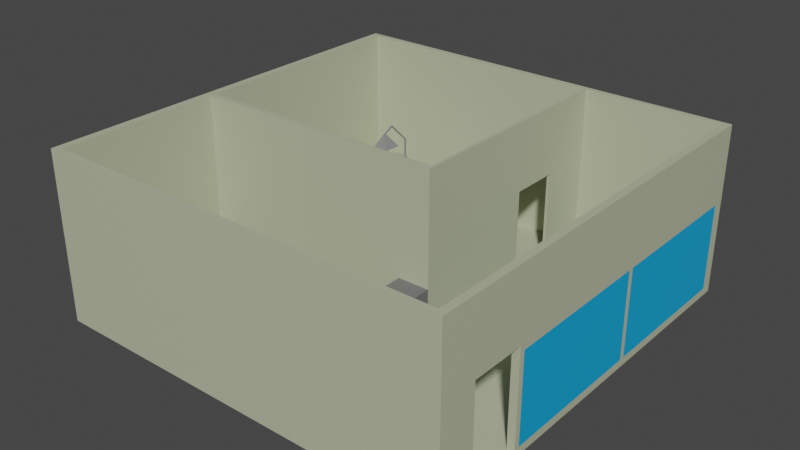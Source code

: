 # Source: Dentist.blend  (saved by Blender 2.93.21; exported with 4.5.12 LTS)
import bpy
from mathutils import Matrix  # noqa: F401  (used for matrix-valued properties, if any)

bpy.ops.wm.read_factory_settings(use_empty=True)
scene = bpy.context.scene
scene.name = 'Scene'

# ---- collections
col_collection = bpy.data.collections.new('Collection'); scene.collection.children.link(col_collection)

# ---- materials (node trees are filled in below, after node groups)
mat_material_001 = bpy.data.materials.new('Material.001')
mat_material_001.use_transparent_shadow = False
mat_material_002 = bpy.data.materials.new('Material.002')
mat_material_002.use_transparent_shadow = False
mat_material_006 = bpy.data.materials.new('Material.006')
mat_material_006.use_transparent_shadow = False
mat_material_004 = bpy.data.materials.new('Material.004')
mat_material_004.use_transparent_shadow = False
mat_material_003 = bpy.data.materials.new('Material.003')
mat_material_003.use_transparent_shadow = False
mat_material_005 = bpy.data.materials.new('Material.005')
mat_material_005.use_transparent_shadow = False

# ---- material node trees
mat_material_001.use_nodes = True; mat_material_001.node_tree.nodes.clear()
_N = mat_material_001.node_tree.nodes; _L = mat_material_001.node_tree.links
n0 = _N.new('ShaderNodeBsdfPrincipled'); n0.name = 'Principled BSDF'; n0.location = (10, 300)
n0.distribution = 'GGX'
n0.subsurface_method = 'BURLEY'
n0.inputs[0].default_value = (0.4877, 0.5173, 0.3549, 1.0)
n0.inputs[3].default_value = 1.45
n0.inputs[27].default_value = (0.0, 0.0, 0.0, 1.0)
n0.inputs[28].default_value = 1.0
n1 = _N.new('ShaderNodeOutputMaterial'); n1.name = 'Material Output'; n1.location = (300, 300)
_L.new(n0.outputs[0], n1.inputs[0])
n1.is_active_output = True
mat_material_002.use_nodes = True; mat_material_002.node_tree.nodes.clear()
_N = mat_material_002.node_tree.nodes; _L = mat_material_002.node_tree.links
n0 = _N.new('ShaderNodeBsdfPrincipled'); n0.name = 'Principled BSDF'; n0.location = (10, 300)
n0.distribution = 'GGX'
n0.subsurface_method = 'BURLEY'
n0.inputs[0].default_value = (0.1679, 0.1679, 0.1679, 1.0)
n0.inputs[3].default_value = 1.45
n0.inputs[27].default_value = (0.0, 0.0, 0.0, 1.0)
n0.inputs[28].default_value = 1.0
n1 = _N.new('ShaderNodeOutputMaterial'); n1.name = 'Material Output'; n1.location = (300, 300)
_L.new(n0.outputs[0], n1.inputs[0])
n1.is_active_output = True
mat_material_006.use_nodes = True; mat_material_006.node_tree.nodes.clear()
_N = mat_material_006.node_tree.nodes; _L = mat_material_006.node_tree.links
n0 = _N.new('ShaderNodeBsdfPrincipled'); n0.name = 'Principled BSDF'; n0.location = (10, 300)
n0.distribution = 'GGX'
n0.subsurface_method = 'BURLEY'
n0.inputs[0].default_value = (0.003611, 0.3936, 0.8, 1.0)
n0.inputs[3].default_value = 1.45
n0.inputs[27].default_value = (0.0, 0.0, 0.0, 1.0)
n0.inputs[28].default_value = 1.0
n1 = _N.new('ShaderNodeOutputMaterial'); n1.name = 'Material Output'; n1.location = (300, 300)
_L.new(n0.outputs[0], n1.inputs[0])
n1.is_active_output = True
mat_material_004.use_nodes = True; mat_material_004.node_tree.nodes.clear()
_N = mat_material_004.node_tree.nodes; _L = mat_material_004.node_tree.links
n0 = _N.new('ShaderNodeBsdfPrincipled'); n0.name = 'Principled BSDF'; n0.location = (10, 300)
n0.distribution = 'GGX'
n0.subsurface_method = 'BURLEY'
n0.inputs[0].default_value = (1.0, 1.0, 1.0, 1.0)
n0.inputs[3].default_value = 1.45
n0.inputs[27].default_value = (0.0, 0.0, 0.0, 1.0)
n0.inputs[28].default_value = 1.0
n1 = _N.new('ShaderNodeOutputMaterial'); n1.name = 'Material Output'; n1.location = (300, 300)
_L.new(n0.outputs[0], n1.inputs[0])
n1.is_active_output = True
mat_material_003.use_nodes = True; mat_material_003.node_tree.nodes.clear()
_N = mat_material_003.node_tree.nodes; _L = mat_material_003.node_tree.links
n0 = _N.new('ShaderNodeBsdfPrincipled'); n0.name = 'Principled BSDF'; n0.location = (10, 300)
n0.distribution = 'GGX'
n0.subsurface_method = 'BURLEY'
n0.inputs[0].default_value = (0.233, 0.233, 0.233, 1.0)
n0.inputs[3].default_value = 1.45
n0.inputs[27].default_value = (0.0, 0.0, 0.0, 1.0)
n0.inputs[28].default_value = 1.0
n1 = _N.new('ShaderNodeOutputMaterial'); n1.name = 'Material Output'; n1.location = (300, 300)
_L.new(n0.outputs[0], n1.inputs[0])
n1.is_active_output = True
mat_material_005.use_nodes = True; mat_material_005.node_tree.nodes.clear()
_N = mat_material_005.node_tree.nodes; _L = mat_material_005.node_tree.links
n0 = _N.new('ShaderNodeBsdfPrincipled'); n0.name = 'Principled BSDF'; n0.location = (10, 300)
n0.distribution = 'GGX'
n0.subsurface_method = 'BURLEY'
n0.inputs[0].default_value = (0.2019, 0.2019, 0.2019, 1.0)
n0.inputs[3].default_value = 1.45
n0.inputs[27].default_value = (0.0, 0.0, 0.0, 1.0)
n0.inputs[28].default_value = 1.0
n1 = _N.new('ShaderNodeOutputMaterial'); n1.name = 'Material Output'; n1.location = (300, 300)
_L.new(n0.outputs[0], n1.inputs[0])
n1.is_active_output = True

# ---- world
world_world = bpy.data.worlds.new('World'); scene.world = world_world
world_world.use_nodes = True; world_world.node_tree.nodes.clear()
_N = world_world.node_tree.nodes; _L = world_world.node_tree.links
n0 = _N.new('ShaderNodeOutputWorld'); n0.name = 'World Output'; n0.location = (300, 300)
n1 = _N.new('ShaderNodeBackground'); n1.name = 'Background'; n1.location = (10, 300)
n1.inputs[0].default_value = (0.05088, 0.05088, 0.05088, 1.0)
_L.new(n1.outputs[0], n0.inputs[0])
n0.is_active_output = True
world_world.color = (0.05088, 0.05088, 0.05088)
world_world.use_sun_shadow = False
world_world.sun_shadow_jitter_overblur = 0.0

# ---- meshes
me_cube_001 = bpy.data.meshes.new('Cube.001')
me_cube_001.from_pydata([(-5.01, -5.01, 0.3917), (-5.01, -5.01, 0.4811), (-5.01, 5.01, 0.3917), (-5.01, 5.01, 0.4811), (5.01, -5.01, 0.3917), (5.01, -5.01, 0.4811), (5.01, 5.01, 0.3917), (5.01, 5.01, 0.4811), (-4.833, 5.01, 0.3917), (4.833, 5.01, 0.3917), (4.833, 5.01, 0.4811), (-4.833, 5.01, 0.4811), (4.833, -5.01, 0.3917), (-4.833, -5.01, 0.3917), (-4.833, -5.01, 0.4811), (4.833, -5.01, 0.4811), (5.01, 4.875, 0.4811), (5.01, -4.875, 0.4811), (5.01, 4.875, 0.3917), (5.01, -4.875, 0.3917), (-5.01, 4.875, 0.4811), (-5.01, -4.875, 0.4811), (-5.01, -4.875, 0.3917), (-5.01, 4.875, 0.3917), (-4.833, -4.875, 0.4811), (-4.833, 4.875, 0.4811), (4.833, -4.875, 0.4811), (4.833, 4.875, 0.4811), (4.833, -4.875, 0.3917), (4.833, 4.875, 0.3917), (-4.833, -4.875, 0.3917), (-4.833, 4.875, 0.3917), (4.833, 5.01, 4.481), (-4.833, 5.01, 4.481), (-4.833, -5.01, 4.481), (4.833, -5.01, 4.481), (-5.01, 5.01, 4.481), (5.01, 5.01, 4.481), (5.01, -5.01, 4.481), (-5.01, -5.01, 4.481), (-5.01, 4.875, 4.481), (-5.01, -4.875, 4.481), (-4.833, -4.875, 4.481), (-4.833, 4.875, 4.481), (4.833, -4.875, 4.481), (4.833, 4.875, 4.481), (5.01, 4.875, 4.481), (5.01, -4.875, 4.481), (-5.01, 4.875, 2.816), (5.01, -5.01, 2.816), (5.01, -4.875, 2.816), (5.01, 4.875, 2.816), (-5.01, 5.01, 2.816), (5.01, 5.01, 2.816), (4.833, 5.01, 2.816), (-5.01, -5.01, 2.816), (-5.01, -4.875, 2.816), (4.833, -5.01, 2.816), (-4.833, 5.01, 2.816), (-4.833, -5.01, 2.816), (-4.833, -4.086, 2.816), (-4.833, -2.779, 2.816), (4.833, -2.779, 2.816), (4.833, -4.086, 2.816), (-4.833, -4.875, 2.816), (4.833, -4.875, 2.816), (4.833, 4.875, 2.816), (-4.833, 4.875, 2.816), (-5.01, -2.779, 0.4811), (-5.01, -4.086, 0.4811), (-4.833, -2.779, 0.4811), (-4.833, -4.086, 0.4811), (5.01, -4.086, 0.3917), (5.01, -2.779, 0.3917), (4.833, -2.779, 0.3917), (4.833, -4.086, 0.3917), (4.833, -4.086, 0.4811), (4.833, -2.779, 0.4811), (-4.833, -2.779, 0.3917), (-4.833, -4.086, 0.3917), (-5.01, -2.779, 0.3917), (-5.01, -4.086, 0.3917), (5.01, -4.086, 0.4811), (5.01, -2.779, 0.4811), (-5.01, -4.086, 4.481), (-5.01, -2.779, 4.481), (-4.833, -4.086, 4.481), (-4.833, -2.779, 4.481), (4.833, -2.779, 4.481), (4.833, -4.086, 4.481), (5.01, -4.086, 4.481), (5.01, -2.779, 4.481), (-5.01, -4.086, 2.816), (-5.01, -2.779, 2.816), (5.01, -2.779, 2.816), (5.01, -4.086, 2.816), (5.01, -5.01, 0.5768), (5.01, -4.875, 0.5768), (4.833, 4.875, 0.5768), (4.833, -4.875, 0.5768), (-4.833, -2.779, 0.5768), (-5.01, 5.01, 0.5768), (-5.01, -4.875, 0.5768), (4.833, -5.01, 0.5768), (-5.01, 4.875, 0.5768), (5.01, 4.875, 0.5768), (5.01, 5.01, 0.5768), (4.833, 5.01, 0.5768), (-5.01, -5.01, 0.5768), (-4.833, 5.01, 0.5768), (-4.833, -5.01, 0.5768), (-4.833, -4.875, 0.5768), (-4.833, 4.875, 0.5768), (4.833, -4.086, 0.5768), (5.01, -2.779, 0.5768), (5.01, -4.086, 0.5768), (-5.01, -4.086, 0.5768), (-5.01, -2.779, 0.5768), (4.833, -2.779, 0.5768), (-4.833, -4.086, 0.5768), (-4.833, -2.779, 2.674), (-5.01, 4.875, 2.674), (5.01, 4.875, 2.674), (5.01, 5.01, 2.674), (4.833, 5.01, 2.674), (-5.01, -5.01, 2.674), (-4.833, 5.01, 2.674), (-4.833, -5.01, 2.674), (-4.833, -4.875, 2.674), (-4.833, 4.875, 2.674), (4.833, -4.086, 2.674), (5.01, -2.779, 2.674), (-5.01, -4.086, 2.674), (5.01, -5.01, 2.674), (5.01, -4.875, 2.674), (4.833, 4.875, 2.674), (4.833, -4.875, 2.674), (-5.01, 5.01, 2.674), (-5.01, -4.875, 2.674), (4.833, -5.01, 2.674), (5.01, -4.086, 2.674), (-5.01, -2.779, 2.674), (4.833, -2.779, 2.674), (-4.833, -4.086, 2.674), (5.01, -2.653, 2.816), (5.01, -2.653, 2.674), (5.01, -2.653, 4.481), (4.833, -2.653, 0.3917), (5.01, -2.653, 0.5768), (5.01, -2.653, 0.3917), (5.01, -2.653, 0.4811), (4.833, -2.653, 0.5768), (-4.833, -2.653, 0.5768), (4.833, -2.653, 0.4811), (-4.833, -2.653, 0.4811), (-5.01, -2.653, 2.674), (-5.01, -2.653, 4.481), (-5.01, -2.653, 2.816), (-4.833, -2.653, 0.3917), (-5.01, -2.653, 0.3917), (-5.01, -2.653, 0.5768), (-5.01, -2.653, 0.4811), (4.833, -2.653, 2.674), (4.833, -2.653, 4.481), (4.833, -2.653, 2.816), (-4.833, -2.653, 2.674), (-4.833, -2.653, 4.481), (-4.833, -2.653, 2.816), (-4.833, 1.111, 2.816), (-4.833, 0.9858, 2.816), (4.833, 0.9858, 2.816), (4.833, 1.111, 2.816), (-5.01, 1.111, 0.4811), (-5.01, 0.9858, 0.4811), (-5.01, 1.111, 0.3917), (-5.01, 0.9858, 0.3917), (-5.01, 0.9858, 2.816), (-5.01, 1.111, 2.816), (-4.833, 0.9858, 0.4811), (-4.833, 1.111, 0.4811), (4.833, 1.111, 0.4811), (4.833, 0.9858, 0.4811), (-4.833, 1.111, 4.481), (-4.833, 0.9858, 4.481), (5.01, 0.9858, 0.4811), (5.01, 1.111, 0.4811), (5.01, 0.9858, 0.3917), (5.01, 1.111, 0.3917), (4.833, 0.9858, 0.3917), (4.833, 1.111, 0.3917), (-4.833, 0.9858, 0.3917), (-4.833, 1.111, 0.3917), (4.833, 0.9858, 4.481), (4.833, 1.111, 4.481), (5.01, 0.9858, 2.816), (5.01, 1.111, 2.816), (-5.01, 0.9858, 4.481), (-5.01, 1.111, 4.481), (5.01, 1.111, 4.481), (5.01, 0.9858, 4.481), (4.833, 1.111, 0.5768), (4.833, 0.9858, 0.5768), (-4.833, 0.9858, 0.5768), (-4.833, 1.111, 0.5768), (-5.01, 1.111, 0.5768), (-5.01, 0.9858, 0.5768), (5.01, 0.9858, 0.5768), (5.01, 1.111, 0.5768), (4.833, 0.9858, 2.674), (4.833, 1.111, 2.674), (-4.833, 1.111, 2.674), (-4.833, 0.9858, 2.674), (-5.01, 0.9858, 2.674), (-5.01, 1.111, 2.674), (5.01, 1.111, 2.674), (5.01, 0.9858, 2.674), (-4.833, 4.726, 2.816), (-4.833, 4.726, 4.481), (-4.833, 4.726, 2.674), (4.833, 4.726, 2.816), (4.833, 4.726, 4.481), (4.833, 4.726, 2.674), (-5.01, 4.726, 0.4811), (-5.01, 4.726, 0.3917), (-5.01, 4.726, 0.5768), (-4.833, 4.726, 0.3917), (-5.01, 4.726, 2.816), (-5.01, 4.726, 4.481), (-5.01, 4.726, 2.674), (-4.833, 4.726, 0.4811), (-4.833, 4.726, 0.5768), (4.833, 4.726, 0.4811), (4.833, 4.726, 0.5768), (5.01, 4.726, 0.4811), (5.01, 4.726, 0.5768), (5.01, 4.726, 0.3917), (4.833, 4.726, 0.3917), (5.01, 4.726, 4.481), (5.01, 4.726, 2.816), (5.01, 4.726, 2.674), (1.503, 2.31, 2.816), (1.503, 3.527, 2.816), (1.434, -0.9072, 4.481), (1.434, -0.7601, 4.481), (1.503, -0.7601, 4.481), (1.503, -0.9072, 4.481), (-4.833, -0.7601, 4.481), (-4.833, -0.9072, 4.481), (1.434, 4.875, 4.481), (1.503, 4.875, 4.481), (1.503, 0.9858, 4.481), (1.434, 0.9858, 4.481), (1.434, 4.726, 4.481), (1.503, 4.726, 4.481), (1.503, 1.111, 4.481), (1.434, 1.111, 4.481), (1.503, 5.01, 0.4811), (1.434, 5.01, 0.4811), (1.434, -5.01, 0.4811), (1.503, -5.01, 0.4811), (1.503, 5.01, 0.3917), (1.434, 5.01, 0.3917), (1.434, -5.01, 0.3917), (1.503, -5.01, 0.3917), (1.503, -4.875, 0.4811), (1.434, -4.875, 0.4811), (1.503, 4.875, 0.4811), (1.434, 4.875, 0.4811), (1.503, -4.875, 0.3917), (1.434, -4.875, 0.3917), (1.434, 4.875, 0.3917), (1.503, 4.875, 0.3917), (1.434, 5.01, 4.481), (1.503, 5.01, 4.481), (1.503, -5.01, 4.481), (1.434, -5.01, 4.481), (1.503, 4.875, 2.816), (1.434, 4.875, 2.816), (1.503, -4.875, 4.481), (1.434, -4.875, 4.481), (1.434, 4.875, 4.481), (1.503, 4.875, 4.481), (1.503, -5.01, 2.816), (1.434, -5.01, 2.816), (1.434, 5.01, 2.816), (1.503, 5.01, 2.816), (1.434, -4.875, 2.816), (1.503, -4.875, 2.816), (1.503, -2.779, 0.3917), (1.434, -2.779, 0.3917), (1.503, -4.086, 0.3917), (1.434, -4.086, 0.3917), (1.434, -2.779, 0.4811), (1.503, -2.779, 0.4811), (1.434, -4.086, 0.4811), (1.503, -4.086, 0.4811), (1.503, -2.653, 0.4811), (1.434, -2.653, 0.4811), (1.434, 4.875, 0.5768), (1.503, 4.875, 0.5768), (1.503, -4.875, 0.5768), (1.434, -4.875, 0.5768), (1.503, 5.01, 0.5768), (1.434, 5.01, 0.5768), (1.434, -5.01, 0.5768), (1.503, -5.01, 0.5768), (1.503, 4.875, 2.674), (1.434, 4.875, 2.674), (1.434, -4.875, 2.674), (1.503, -4.875, 2.674), (1.434, 5.01, 2.674), (1.503, 5.01, 2.674), (1.503, -5.01, 2.674), (1.434, -5.01, 2.674), (1.434, -2.653, 0.3917), (1.503, -2.653, 0.3917), (1.434, 1.111, 0.4811), (1.503, 1.111, 0.4811), (1.434, 0.9858, 0.4811), (1.503, 0.9858, 0.4811), (1.503, 1.111, 0.3917), (1.434, 1.111, 0.3917), (1.503, 0.9858, 0.3917), (1.434, 0.9858, 0.3917), (1.434, 4.726, 0.3917), (1.503, 4.726, 0.3917), (1.503, 4.726, 0.4811), (1.434, 4.726, 0.4811), (1.503, -0.7601, 0.3917), (1.503, -0.9072, 0.3917), (1.434, -0.9072, 0.3917), (1.434, -0.7601, 0.3917), (1.434, -0.7601, 0.4811), (1.434, -0.9072, 0.4811), (1.503, -0.9072, 0.4811), (1.503, -0.7601, 0.4811), (5.01, -0.9072, 2.674), (5.01, -0.7601, 2.674), (5.01, -0.9072, 4.481), (5.01, -0.7601, 4.481), (4.833, -0.9072, 0.3917), (4.833, -0.7601, 0.3917), (5.01, -0.7601, 0.3917), (5.01, -0.9072, 0.3917), (4.833, -0.9072, 0.5768), (4.833, -0.7601, 0.5768), (4.833, -0.7601, 0.4811), (4.833, -0.9072, 0.4811), (-5.01, -0.9072, 4.481), (-5.01, -0.7601, 4.481), (-5.01, -0.9072, 0.5768), (-5.01, -0.7601, 0.5768), (4.833, -0.7601, 4.481), (4.833, -0.9072, 4.481), (-4.833, -0.7601, 2.674), (-4.833, -0.9072, 2.674), (-4.833, -0.9072, 2.816), (-4.833, -0.7601, 2.816), (5.01, -0.9072, 0.4811), (5.01, -0.7601, 0.4811), (-5.01, -0.9072, 0.3917), (-5.01, -0.7601, 0.3917), (-5.01, -0.7601, 0.4811), (-5.01, -0.9072, 0.4811), (-4.833, -0.7601, 0.3917), (-4.833, -0.9072, 0.3917), (-5.01, -0.9072, 2.674), (-5.01, -0.7601, 2.674), (-4.833, -0.7601, 0.5768), (-4.833, -0.9072, 0.5768), (-4.833, -0.7601, 4.481), (-4.833, -0.9072, 4.481), (4.833, -0.9072, 2.816), (4.833, -0.7601, 2.816), (4.833, -0.7601, 2.674), (4.833, -0.9072, 2.674), (-5.01, -0.9072, 2.816), (-5.01, -0.7601, 2.816), (-4.833, -0.9072, 0.4811), (-4.833, -0.7601, 0.4811), (5.01, -0.7601, 0.5768), (5.01, -0.9072, 0.5768), (5.01, -0.7601, 2.816), (5.01, -0.9072, 2.816), (1.434, 3.527, 2.816), (1.434, 2.31, 2.816), (1.503, 0.9858, 2.816), (1.503, -0.7601, 2.816), (-4.833, -0.7601, 2.816), (1.434, -0.7601, 2.816), (1.503, 4.726, 2.816), (1.503, -0.9072, 2.816), (1.434, 1.111, 2.816), (1.434, -0.9072, 2.816), (1.434, 4.726, 2.816), (1.434, 4.875, 2.816), (1.503, 4.875, 2.816), (-4.833, -0.9072, 2.816), (1.503, 1.111, 2.816), (1.434, 0.9858, 2.816), (5.01, 3.527, 4.481), (5.01, 2.31, 4.481), (5.01, 3.527, 0.4811), (5.01, 2.31, 0.4811), (-4.833, 3.527, 2.674), (-4.833, 2.31, 2.674), (-4.833, 2.31, 0.4811), (-4.833, 3.527, 0.4811), (5.01, 3.527, 2.816), (5.01, 2.31, 2.816), (1.434, 2.31, 4.481), (1.434, 3.527, 4.481), (1.503, 3.527, 4.481), (1.503, 2.31, 4.481), (-4.833, 2.31, 2.816), (-4.833, 3.527, 2.816), (4.833, 2.31, 4.481), (4.833, 3.527, 4.481), (-5.01, 2.31, 0.5768), (-5.01, 3.527, 0.5768), (-5.01, 3.527, 4.481), (-5.01, 2.31, 4.481), (4.833, 2.31, 0.4811), (4.833, 3.527, 0.4811), (5.01, 2.31, 0.3917), (5.01, 3.527, 0.3917), (5.01, 2.31, 2.674), (5.01, 3.527, 2.674), (4.833, 3.527, 0.3917), (4.833, 2.31, 0.3917), (4.833, 3.527, 0.5768), (4.833, 2.31, 0.5768), (-5.01, 2.31, 0.4811), (-5.01, 3.527, 0.4811), (-4.833, 2.31, 4.481), (-4.833, 3.527, 4.481), (4.833, 2.31, 2.816), (4.833, 3.527, 2.816), (4.833, 3.527, 2.674), (4.833, 2.31, 2.674), (-5.01, 2.31, 0.3917), (-5.01, 3.527, 0.3917), (-4.833, 2.31, 0.3917), (-4.833, 3.527, 0.3917), (-5.01, 2.31, 2.816), (-5.01, 3.527, 2.816), (-5.01, 3.527, 2.674), (-5.01, 2.31, 2.674), (-4.833, 2.31, 0.5768), (-4.833, 3.527, 0.5768), (5.01, 2.31, 0.5768), (5.01, 3.527, 0.5768), (1.503, 2.31, 0.4811), (1.503, 3.527, 0.4811), (1.434, 3.527, 0.4811), (1.434, 2.31, 0.4811), (1.434, 3.527, 0.3917), (1.434, 2.31, 0.3917), (1.503, 3.527, 0.3917), (1.503, 2.31, 0.3917), (1.434, -2.779, 1.767), (1.503, -2.779, 1.767), (1.503, -2.653, 1.767), (1.434, -2.653, 1.767), (1.503, -4.875, 1.767), (1.434, -4.875, 1.767), (1.434, -4.086, 1.767), (1.503, -4.086, 1.767), (1.434, -0.9072, 1.767), (1.503, -0.9072, 1.767), (1.503, -4.086, 1.587), (1.434, -2.653, 1.587), (1.434, -2.779, 1.587), (1.503, -4.875, 1.587), (1.503, -2.779, 1.587), (1.434, -4.875, 1.587), (1.434, -4.086, 1.587), (1.503, -2.653, 1.587), (1.503, -0.9072, 1.587), (1.434, -0.9072, 1.587), (0.7293, -2.779, 1.587), (0.7293, -2.779, 1.767), (0.7293, -2.653, 1.767), (0.7293, -4.086, 1.767), (0.7293, -4.875, 1.767), (0.7293, -0.9072, 1.767), (0.7293, -2.653, 1.587), (0.7293, -4.875, 1.587), (0.7293, -4.086, 1.587), (0.7293, -0.9072, 1.587)], [], [(22, 30, 13, 0), (9, 6, 18, 29), (51, 53, 37, 46), (28, 12, 263, 268), (2, 8, 31, 23), (4, 5, 15, 12), (0, 1, 21, 22), (9, 10, 7, 6), (13, 14, 1, 0), (52, 48, 40, 36), (269, 262, 13, 30), (9, 29, 271, 260), (259, 15, 103, 305), (2, 3, 11, 8), (49, 50, 47, 38), (28, 19, 4, 12), (306, 135, 66, 276), (265, 24, 111, 301), (6, 7, 16, 18), (23, 20, 3, 2), (231, 423, 430, 232), (214, 426, 409, 195), (64, 60, 86, 42), (28, 268, 290, 75), (30, 22, 81, 79), (17, 19, 72, 82), (127, 313, 283, 59), (317, 180, 422, 452), (19, 17, 5, 4), (37, 32, 45, 46), (33, 36, 40, 43), (59, 283, 275, 34), (42, 41, 39, 34), (282, 57, 35, 274), (47, 44, 35, 38), (342, 341, 188, 186), (44, 47, 90, 89), (53, 54, 32, 37), (56, 55, 39, 41), (57, 49, 38, 35), (273, 281, 45, 32), (55, 59, 34, 39), (42, 34, 275, 279), (181, 346, 345, 201), (58, 52, 36, 33), (126, 137, 52, 58), (173, 175, 361, 362), (124, 311, 285, 54), (125, 127, 59, 55), (136, 309, 287, 65), (139, 133, 49, 57), (138, 125, 55, 56), (123, 124, 54, 53), (41, 42, 86, 84), (133, 134, 50, 49), (137, 121, 48, 52), (122, 123, 53, 51), (432, 440, 174, 172), (69, 81, 22, 21), (92, 56, 41, 84), (50, 95, 90, 47), (155, 141, 93, 157), (112, 298, 307, 129), (149, 147, 340, 343), (134, 140, 95, 50), (162, 142, 62, 164), (19, 28, 75, 72), (235, 236, 29, 18), (63, 65, 44, 89), (218, 129, 67, 216), (144, 383, 338, 146), (120, 61, 60, 143), (132, 92, 93, 141), (92, 84, 85, 93), (91, 88, 89, 90), (87, 85, 84, 86), (81, 69, 68, 80), (73, 83, 82, 72), (80, 78, 79, 81), (289, 78, 158, 314), (293, 77, 153, 296), (74, 73, 72, 75), (63, 89, 88, 62), (61, 87, 86, 60), (94, 91, 90, 95), (132, 138, 56, 92), (222, 433, 419, 224), (130, 136, 65, 63), (222, 223, 441, 433), (74, 288, 315, 147), (128, 143, 60, 64), (65, 287, 278, 44), (131, 94, 62, 142), (83, 77, 76, 82), (130, 63, 95, 140), (63, 62, 94, 95), (76, 113, 115, 82), (83, 114, 118, 77), (326, 231, 27, 266), (24, 71, 119, 111), (25, 267, 298, 112), (173, 362, 351, 205), (76, 26, 99, 113), (375, 162, 164, 372), (69, 21, 102, 116), (69, 116, 117, 68), (70, 100, 119, 71), (17, 82, 115, 97), (224, 419, 446, 228), (158, 159, 360, 365), (16, 7, 106, 105), (3, 20, 104, 101), (5, 17, 97, 96), (7, 10, 107, 106), (21, 1, 108, 102), (15, 5, 96, 103), (10, 9, 260, 256), (1, 14, 110, 108), (14, 13, 262, 258), (11, 3, 101, 109), (113, 130, 140, 115), (114, 131, 142, 118), (99, 300, 309, 136), (111, 119, 143, 128), (107, 302, 311, 124), (354, 211, 169, 357), (113, 99, 136, 130), (432, 172, 204, 418), (116, 102, 138, 132), (116, 132, 141, 117), (100, 120, 143, 119), (97, 115, 140, 134), (148, 381, 336, 145), (61, 167, 166, 87), (105, 106, 123, 122), (101, 104, 121, 137), (96, 97, 134, 133), (106, 107, 124, 123), (102, 108, 125, 138), (103, 96, 133, 139), (110, 304, 313, 127), (108, 110, 127, 125), (314, 330, 329, 315), (109, 101, 137, 126), (234, 105, 122, 239), (160, 117, 141, 155), (230, 112, 129, 218), (151, 118, 142, 162), (233, 235, 18, 16), (161, 159, 80, 68), (269, 30, 79, 291), (153, 77, 118, 151), (164, 62, 88, 163), (216, 67, 43, 217), (239, 122, 51, 238), (357, 169, 183, 370), (233, 16, 105, 234), (191, 174, 440, 442), (33, 43, 280, 272), (157, 93, 85, 156), (228, 446, 445, 226), (238, 51, 46, 237), (161, 68, 117, 160), (227, 217, 43, 40), (380, 206, 215, 337), (229, 25, 112, 230), (220, 237, 46, 45), (225, 223, 23, 31), (207, 214, 215, 206), (205, 212, 213, 204), (203, 210, 211, 202), (201, 208, 209, 200), (185, 207, 206, 184), (173, 205, 204, 172), (179, 203, 202, 178), (181, 201, 200, 180), (208, 170, 171, 209), (210, 168, 169, 211), (195, 198, 199, 194), (168, 182, 183, 169), (187, 185, 184, 186), (170, 192, 193, 171), (189, 187, 186, 188), (212, 176, 177, 213), (176, 196, 197, 177), (214, 195, 194, 215), (175, 173, 172, 174), (182, 197, 196, 183), (198, 193, 192, 199), (422, 180, 200, 431), (447, 213, 177, 444), (174, 191, 190, 175), (167, 356, 371, 166), (131, 145, 144, 94), (205, 351, 367, 212), (156, 166, 371, 348), (120, 165, 167, 61), (170, 373, 352, 192), (176, 377, 349, 196), (364, 361, 175, 190), (201, 345, 374, 208), (363, 161, 160, 350), (114, 148, 145, 131), (100, 152, 165, 120), (83, 150, 148, 114), (70, 154, 152, 100), (85, 87, 166, 156), (94, 144, 146, 91), (208, 374, 373, 170), (73, 74, 147, 149), (154, 297, 333, 378), (154, 378, 369, 152), (78, 80, 159, 158), (83, 73, 149, 150), (88, 91, 146, 163), (70, 292, 297, 154), (321, 191, 442, 457), (195, 409, 401, 198), (179, 406, 448, 203), (197, 182, 434, 421), (193, 198, 401, 416), (121, 228, 226, 48), (314, 158, 365, 330), (135, 221, 219, 66), (185, 187, 424, 403), (254, 413, 410, 255), (168, 414, 434, 182), (189, 320, 459, 429), (185, 403, 450, 207), (404, 218, 216, 415), (207, 450, 426, 214), (104, 224, 228, 121), (20, 222, 224, 104), (20, 23, 223, 222), (66, 219, 220, 45), (210, 405, 414, 168), (187, 189, 429, 424), (98, 232, 221, 135), (27, 231, 232, 98), (48, 226, 227, 40), (180, 317, 319, 181), (191, 321, 323, 190), (78, 289, 291, 79), (77, 293, 295, 76), (320, 189, 188, 322), (316, 179, 178, 318), (324, 225, 31, 270), (266, 27, 98, 299), (305, 103, 139, 312), (303, 109, 126, 310), (301, 111, 128, 308), (299, 98, 135, 306), (259, 263, 12, 15), (257, 261, 8, 11), (24, 265, 294, 71), (229, 327, 267, 25), (276, 66, 45, 281), (308, 128, 64, 286), (292, 70, 71, 294), (288, 74, 75, 290), (145, 336, 383, 144), (310, 126, 58, 284), (312, 139, 57, 282), (67, 277, 280, 43), (284, 58, 33, 272), (54, 285, 273, 32), (278, 274, 35, 44), (286, 64, 42, 279), (236, 325, 271, 29), (475, 473, 464, 465), (264, 26, 76, 295), (129, 307, 277, 67), (10, 256, 302, 107), (14, 258, 304, 110), (261, 270, 31, 8), (26, 264, 300, 99), (391, 387, 244, 245), (289, 314, 315, 288), (470, 474, 461, 467), (320, 322, 323, 321), (397, 393, 242, 247), (324, 270, 271, 325), (399, 389, 243, 251), (305, 312, 313, 304), (303, 310, 311, 302), (301, 308, 309, 300), (299, 306, 307, 298), (259, 305, 304, 258), (257, 303, 302, 256), (265, 301, 300, 264), (266, 299, 298, 267), (306, 276, 277, 307), (308, 286, 287, 309), (473, 470, 467, 464), (288, 290, 291, 289), (379, 332, 318, 178), (310, 284, 285, 311), (312, 282, 283, 313), (282, 274, 275, 283), (284, 272, 273, 285), (281, 273, 272, 280), (274, 278, 279, 275), (286, 279, 278, 287), (269, 291, 290, 268), (147, 315, 329, 340), (463, 468, 485, 482), (276, 281, 280, 277), (261, 257, 256, 260), (263, 259, 258, 262), (270, 261, 260, 271), (262, 269, 268, 263), (257, 11, 109, 303), (398, 240, 413, 254), (331, 364, 190, 323), (335, 346, 181, 319), (366, 155, 157, 376), (296, 153, 347, 334), (394, 384, 411, 252), (372, 164, 163, 353), (347, 153, 151, 344), (212, 367, 377, 176), (344, 151, 162, 375), (152, 369, 355, 165), (376, 157, 156, 348), (350, 160, 155, 366), (150, 358, 381, 148), (337, 215, 194, 382), (368, 202, 211, 354), (341, 328, 322, 188), (163, 146, 338, 353), (165, 355, 356, 167), (359, 184, 206, 380), (379, 178, 202, 368), (349, 370, 183, 196), (352, 339, 199, 192), (150, 149, 343, 358), (363, 360, 159, 161), (359, 342, 186, 184), (382, 194, 199, 339), (361, 364, 365, 360), (379, 368, 369, 378), (368, 354, 355, 369), (337, 382, 383, 336), (363, 350, 351, 362), (347, 344, 345, 346), (350, 366, 367, 351), (366, 376, 377, 367), (389, 388, 246, 243), (339, 352, 353, 338), (341, 342, 343, 340), (359, 380, 381, 358), (380, 337, 336, 381), (357, 370, 371, 356), (376, 348, 349, 377), (360, 363, 362, 361), (375, 372, 373, 374), (346, 335, 334, 347), (331, 328, 329, 330), (382, 339, 338, 383), (328, 341, 340, 329), (364, 331, 330, 365), (387, 386, 250, 244), (344, 375, 374, 345), (342, 359, 358, 343), (354, 357, 356, 355), (370, 349, 348, 371), (372, 353, 352, 373), (331, 323, 322, 328), (255, 251, 250, 254), (253, 249, 248, 252), (244, 250, 251, 243), (244, 243, 242, 245), (243, 246, 247, 242), (390, 396, 249, 253), (412, 253, 252, 411), (396, 395, 248, 249), (392, 399, 251, 255), (393, 391, 245, 242), (395, 394, 252, 248), (386, 398, 254, 250), (388, 397, 247, 246), (241, 390, 253, 412), (385, 392, 255, 410), (415, 216, 217, 435), (456, 324, 325, 458), (451, 234, 239, 427), (179, 316, 455, 406), (428, 458, 325, 236), (449, 230, 218, 404), (203, 448, 405, 210), (232, 430, 438, 221), (219, 437, 417, 220), (427, 239, 238, 408), (402, 233, 234, 451), (402, 425, 235, 233), (444, 177, 197, 421), (407, 454, 327, 229), (417, 400, 237, 220), (443, 441, 223, 225), (456, 443, 225, 324), (425, 428, 236, 235), (321, 457, 459, 320), (439, 209, 171, 436), (226, 445, 420, 227), (418, 204, 213, 447), (221, 438, 437, 219), (436, 171, 193, 416), (431, 200, 209, 439), (453, 423, 231, 326), (407, 229, 230, 449), (420, 435, 217, 227), (427, 408, 409, 426), (443, 456, 457, 442), (439, 436, 437, 438), (435, 420, 421, 434), (449, 404, 405, 448), (385, 410, 411, 384), (456, 458, 459, 457), (451, 427, 426, 450), (415, 435, 434, 414), (404, 415, 414, 405), (241, 412, 413, 240), (458, 428, 429, 459), (408, 400, 401, 409), (436, 416, 417, 437), (441, 443, 442, 440), (425, 402, 403, 424), (412, 411, 410, 413), (428, 425, 424, 429), (440, 432, 433, 441), (432, 418, 419, 433), (447, 444, 445, 446), (400, 417, 416, 401), (402, 451, 450, 403), (407, 449, 448, 406), (423, 453, 452, 422), (418, 447, 446, 419), (431, 439, 438, 430), (422, 431, 430, 423), (454, 407, 406, 455), (444, 421, 420, 445), (408, 238, 237, 400), (455, 316, 392, 385), (453, 326, 390, 241), (379, 378, 397, 388), (319, 317, 398, 386), (267, 327, 394, 395), (333, 334, 391, 393), (316, 318, 399, 392), (266, 267, 395, 396), (326, 266, 396, 390), (335, 319, 386, 387), (332, 379, 388, 389), (327, 454, 384, 394), (317, 452, 240, 398), (318, 332, 389, 399), (378, 333, 393, 397), (334, 335, 387, 391), (462, 469, 468, 463), (461, 462, 463, 460), (460, 466, 467, 461), (464, 467, 466, 465), (466, 460, 481, 483), (474, 477, 462, 461), (477, 478, 469, 462), (472, 476, 488, 480), (475, 465, 484, 487), (478, 479, 468, 469), (334, 333, 479, 478), (333, 297, 471, 479), (292, 294, 476, 472), (296, 334, 478, 477), (293, 296, 477, 474), (294, 265, 475, 476), (297, 292, 472, 471), (264, 295, 470, 473), (295, 293, 474, 470), (265, 264, 473, 475), (486, 480, 481, 482), (488, 487, 484, 483), (480, 488, 483, 481), (489, 486, 482, 485), (468, 479, 489, 485), (471, 472, 480, 486), (465, 466, 483, 484), (460, 463, 482, 481), (479, 471, 486, 489), (476, 475, 487, 488), (453, 241, 384, 454), (454, 455, 452, 453), (455, 385, 240, 452), (385, 384, 241, 240)])
me_cube_001.polygons.foreach_set('material_index', [0, 0, 0, 0, 0, 0, 0, 0, 0, 0, 0, 0, 0, 0, 0, 0, 0, 0, 0, 0, 0, 0, 0, 0, 0, 0, 0, 0, 0, 0, 0, 0, 0, 0, 0, 0, 0, 0, 0, 0, 0, 0, 0, 0, 0, 0, 0, 0, 0, 0, 0, 0, 0, 0, 0, 0, 0, 0, 0, 0, 0, 0, 0, 0, 0, 0, 0, 0, 0, 0, 0, 0, 0, 0, 0, 0, 0, 0, 0, 0, 0, 0, 0, 0, 0, 0, 0, 0, 0, 0, 0, 0, 0, 0, 0, 0, 0, 0, 0, 0, 0, 0, 0, 0, 0, 0, 0, 0, 0, 0, 0, 0, 0, 0, 0, 0, 0, 0, 0, 0, 0, 0, 0, 0, 0, 0, 0, 0, 0, 0, 0, 0, 2, 0, 0, 0, 0, 0, 0, 0, 0, 0, 0, 0, 0, 0, 0, 0, 0, 0, 0, 0, 0, 0, 0, 0, 0, 0, 0, 0, 0, 0, 0, 0, 2, 0, 0, 0, 0, 0, 0, 0, 0, 0, 0, 0, 0, 0, 0, 0, 0, 0, 0, 0, 0, 0, 0, 0, 0, 0, 0, 0, 0, 0, 0, 0, 0, 0, 0, 0, 2, 0, 0, 0, 0, 0, 0, 0, 0, 0, 0, 0, 0, 0, 0, 0, 0, 0, 0, 0, 0, 0, 0, 0, 0, 0, 0, 0, 0, 0, 2, 0, 0, 0, 0, 0, 0, 0, 0, 0, 0, 0, 0, 0, 0, 0, 0, 0, 0, 0, 0, 0, 0, 0, 0, 0, 0, 0, 0, 0, 0, 0, 0, 0, 0, 0, 0, 0, 0, 0, 0, 0, 0, 0, 0, 0, 0, 0, 1, 0, 0, 0, 0, 0, 0, 0, 0, 0, 0, 0, 0, 0, 0, 1, 0, 0, 0, 0, 0, 0, 0, 0, 0, 0, 0, 1, 0, 0, 0, 0, 0, 0, 0, 0, 0, 0, 0, 0, 0, 0, 0, 2, 0, 0, 0, 0, 0, 0, 0, 0, 0, 0, 0, 0, 0, 0, 0, 0, 0, 0, 0, 0, 0, 0, 0, 0, 0, 0, 0, 0, 0, 2, 0, 0, 0, 0, 0, 0, 0, 0, 0, 0, 2, 0, 0, 0, 0, 0, 0, 0, 0, 0, 0, 0, 0, 0, 0, 0, 0, 0, 0, 0, 0, 0, 0, 2, 0, 0, 0, 0, 2, 0, 0, 0, 0, 0, 0, 0, 0, 0, 0, 0, 0, 0, 0, 0, 0, 2, 0, 0, 0, 0, 0, 0, 0, 0, 0, 0, 2, 0, 0, 0, 0, 0, 0, 0, 0, 0, 0, 0, 0, 0, 0, 0, 0, 0, 0, 2, 0, 0, 0, 0, 0, 0, 0, 0, 0, 0, 0, 0, 0, 0, 0, 0, 0, 0, 0, 0, 1, 1, 1, 1, 1, 1, 1, 0, 0, 0, 0, 0, 0, 1, 1, 0, 0, 1, 1, 0, 0, 0, 0, 0, 0, 0, 1, 1, 0, 0, 0, 0, 0, 0])
_uv = me_cube_001.uv_layers.new(name='UVMap')
_uv.uv.foreach_set('vector', [0.125, 0.7466, 0.1294, 0.7466, 0.1294, 0.75, 0.125, 0.75, 0.3706, 0.5, 0.375, 0.5, 0.375, 0.5034, 0.3706, 0.5034, 0.625, 0.5034, 0.625, 0.5, 0.625, 0.5, 0.625, 0.5034, 0.3706, 0.7466, 0.3706, 0.75, 0.2875, 0.75, 0.2875, 0.7466, 0.125, 0.5, 0.1294, 0.5, 0.1294, 0.5034, 0.125, 0.5034, 0.375, 0.75, 0.625, 0.75, 0.625, 0.7544, 0.375, 0.7544, 0.375, 0.0, 0.625, 0.0, 0.625, 0.003357, 0.375, 0.003357, 0.375, 0.4956, 0.625, 0.4956, 0.625, 0.5, 0.375, 0.5, 0.375, 0.9956, 0.625, 0.9956, 0.625, 1.0, 0.375, 1.0, 0.625, 0.25, 0.625, 0.2466, 0.625, 0.2466, 0.625, 0.25, 0.2858, 0.7466, 0.2858, 0.75, 0.1294, 0.75, 0.1294, 0.7466, 0.3706, 0.5, 0.3706, 0.5034, 0.2875, 0.5034, 0.2875, 0.5, 0.625, 0.8375, 0.625, 0.7544, 0.625, 0.7544, 0.625, 0.8375, 0.375, 0.25, 0.625, 0.25, 0.625, 0.2544, 0.375, 0.2544, 0.625, 0.75, 0.625, 0.7466, 0.625, 0.7466, 0.625, 0.75, 0.3706, 0.7466, 0.375, 0.7466, 0.375, 0.75, 0.3706, 0.75, 0.7125, 0.5034, 0.6294, 0.5034, 0.6294, 0.5034, 0.7125, 0.5034, 0.7142, 0.7466, 0.8706, 0.7466, 0.8706, 0.7466, 0.7142, 0.7466, 0.375, 0.5, 0.625, 0.5, 0.625, 0.5034, 0.375, 0.5034, 0.375, 0.2466, 0.625, 0.2466, 0.625, 0.25, 0.375, 0.25, 0.6294, 0.5071, 0.6294, 0.537, 0.6294, 0.537, 0.6294, 0.5071, 0.625, 0.5973, 0.625, 0.5674, 0.625, 0.5674, 0.625, 0.5973, 0.8706, 0.7466, 0.8706, 0.7269, 0.8706, 0.7269, 0.8706, 0.7466, 0.3706, 0.7466, 0.2875, 0.7466, 0.2875, 0.7269, 0.3706, 0.7269, 0.1294, 0.7466, 0.125, 0.7466, 0.125, 0.7269, 0.1294, 0.7269, 0.625, 0.7466, 0.375, 0.7466, 0.375, 0.7269, 0.625, 0.7269, 0.625, 0.9956, 0.625, 0.8392, 0.625, 0.8392, 0.625, 0.9956, 0.7125, 0.5973, 0.6294, 0.5973, 0.6294, 0.5674, 0.7125, 0.5674, 0.375, 0.7466, 0.625, 0.7466, 0.625, 0.75, 0.375, 0.75, 0.625, 0.5, 0.6294, 0.5, 0.6294, 0.5034, 0.625, 0.5034, 0.8706, 0.5, 0.875, 0.5, 0.875, 0.5034, 0.8706, 0.5034, 0.625, 0.9956, 0.625, 0.8392, 0.625, 0.8392, 0.625, 0.9956, 0.8706, 0.7466, 0.875, 0.7466, 0.875, 0.75, 0.8706, 0.75, 0.625, 0.8375, 0.625, 0.7544, 0.625, 0.7544, 0.625, 0.8375, 0.625, 0.7466, 0.6294, 0.7466, 0.6294, 0.75, 0.625, 0.75, 0.375, 0.644, 0.3706, 0.644, 0.3706, 0.6004, 0.375, 0.6004, 0.6294, 0.7466, 0.625, 0.7466, 0.625, 0.7269, 0.6294, 0.7269, 0.625, 0.5, 0.625, 0.4956, 0.625, 0.4956, 0.625, 0.5, 0.625, 0.003357, 0.625, 0.0, 0.625, 0.0, 0.625, 0.003357, 0.625, 0.7544, 0.625, 0.75, 0.625, 0.75, 0.625, 0.7544, 0.7125, 0.5, 0.7125, 0.5034, 0.6294, 0.5034, 0.6294, 0.5, 0.625, 1.0, 0.625, 0.9956, 0.625, 0.9956, 0.625, 1.0, 0.8706, 0.7466, 0.8706, 0.75, 0.7142, 0.75, 0.7142, 0.7466, 0.6294, 0.6004, 0.6294, 0.644, 0.6294, 0.644, 0.6294, 0.6004, 0.625, 0.2544, 0.625, 0.25, 0.625, 0.25, 0.625, 0.2544, 0.625, 0.2544, 0.625, 0.25, 0.625, 0.25, 0.625, 0.2544, 0.625, 0.1496, 0.375, 0.1496, 0.375, 0.106, 0.625, 0.106, 0.625, 0.4956, 0.625, 0.4125, 0.625, 0.4125, 0.625, 0.4956, 0.625, 1.0, 0.625, 0.9956, 0.625, 0.9956, 0.625, 1.0, 0.6294, 0.7466, 0.7125, 0.7466, 0.7125, 0.7466, 0.6294, 0.7466, 0.625, 0.7544, 0.625, 0.75, 0.625, 0.75, 0.625, 0.7544, 0.625, 0.003357, 0.625, 0.0, 0.625, 0.0, 0.625, 0.003357, 0.625, 0.5, 0.625, 0.4956, 0.625, 0.4956, 0.625, 0.5, 0.875, 0.7466, 0.8706, 0.7466, 0.8706, 0.7269, 0.875, 0.7269, 0.625, 0.75, 0.625, 0.7466, 0.625, 0.7466, 0.625, 0.75, 0.625, 0.25, 0.625, 0.2466, 0.625, 0.2466, 0.625, 0.25, 0.625, 0.5034, 0.625, 0.5, 0.625, 0.5, 0.625, 0.5034, 0.625, 0.1826, 0.375, 0.1826, 0.375, 0.1527, 0.625, 0.1527, 0.625, 0.02305, 0.375, 0.02305, 0.375, 0.003357, 0.625, 0.003357, 0.625, 0.02305, 0.625, 0.003357, 0.625, 0.003357, 0.625, 0.02305, 0.625, 0.7466, 0.625, 0.7269, 0.625, 0.7269, 0.625, 0.7466, 0.625, 0.05881, 0.625, 0.05567, 0.625, 0.05567, 0.625, 0.05881, 0.8706, 0.5034, 0.7142, 0.5034, 0.7142, 0.5034, 0.8706, 0.5034, 0.375, 0.6912, 0.3706, 0.6912, 0.3706, 0.6476, 0.375, 0.6476, 0.625, 0.7466, 0.625, 0.7269, 0.625, 0.7269, 0.625, 0.7466, 0.6294, 0.6912, 0.6294, 0.6943, 0.6294, 0.6943, 0.6294, 0.6912, 0.375, 0.7466, 0.3706, 0.7466, 0.3706, 0.7269, 0.375, 0.7269, 0.375, 0.5071, 0.3706, 0.5071, 0.3706, 0.5034, 0.375, 0.5034, 0.6294, 0.7269, 0.6294, 0.7466, 0.6294, 0.7466, 0.6294, 0.7269, 0.8706, 0.5071, 0.8706, 0.5034, 0.8706, 0.5034, 0.8706, 0.5071, 0.625, 0.6912, 0.625, 0.6476, 0.625, 0.6476, 0.625, 0.6912, 0.8706, 0.6943, 0.8706, 0.6943, 0.8706, 0.7269, 0.8706, 0.7269, 0.625, 0.02305, 0.625, 0.02305, 0.625, 0.05567, 0.625, 0.05567, 0.625, 0.02305, 0.625, 0.02305, 0.625, 0.05567, 0.625, 0.05567, 0.625, 0.6943, 0.6294, 0.6943, 0.6294, 0.7269, 0.625, 0.7269, 0.8706, 0.6943, 0.875, 0.6943, 0.875, 0.7269, 0.8706, 0.7269, 0.375, 0.02305, 0.625, 0.02305, 0.625, 0.05567, 0.375, 0.05567, 0.375, 0.6943, 0.625, 0.6943, 0.625, 0.7269, 0.375, 0.7269, 0.125, 0.6943, 0.1294, 0.6943, 0.1294, 0.7269, 0.125, 0.7269, 0.2858, 0.6943, 0.1294, 0.6943, 0.1294, 0.6912, 0.2858, 0.6912, 0.7125, 0.6943, 0.6294, 0.6943, 0.6294, 0.6912, 0.7125, 0.6912, 0.3706, 0.6943, 0.375, 0.6943, 0.375, 0.7269, 0.3706, 0.7269, 0.6294, 0.7269, 0.6294, 0.7269, 0.6294, 0.6943, 0.6294, 0.6943, 0.8706, 0.6943, 0.8706, 0.6943, 0.8706, 0.7269, 0.8706, 0.7269, 0.625, 0.6943, 0.625, 0.6943, 0.625, 0.7269, 0.625, 0.7269, 0.625, 0.02305, 0.625, 0.003357, 0.625, 0.003357, 0.625, 0.02305, 0.625, 0.2429, 0.625, 0.213, 0.625, 0.213, 0.625, 0.2429, 0.6294, 0.7269, 0.6294, 0.7466, 0.6294, 0.7466, 0.6294, 0.7269, 0.625, 0.2429, 0.375, 0.2429, 0.375, 0.213, 0.625, 0.213, 0.3706, 0.6943, 0.2875, 0.6943, 0.2875, 0.6912, 0.3706, 0.6912, 0.8706, 0.7466, 0.8706, 0.7269, 0.8706, 0.7269, 0.8706, 0.7466, 0.6294, 0.7466, 0.7125, 0.7466, 0.7125, 0.7466, 0.6294, 0.7466, 0.625, 0.6943, 0.625, 0.6943, 0.6294, 0.6943, 0.6294, 0.6943, 0.625, 0.6943, 0.6294, 0.6943, 0.6294, 0.7269, 0.625, 0.7269, 0.6294, 0.7269, 0.6294, 0.7269, 0.625, 0.7269, 0.625, 0.7269, 0.6294, 0.7269, 0.6294, 0.6943, 0.625, 0.6943, 0.625, 0.7269, 0.6294, 0.7269, 0.6294, 0.7269, 0.625, 0.7269, 0.625, 0.7269, 0.625, 0.6943, 0.625, 0.6943, 0.6294, 0.6943, 0.6294, 0.6943, 0.7125, 0.5071, 0.6294, 0.5071, 0.6294, 0.5034, 0.7125, 0.5034, 0.8706, 0.7466, 0.8706, 0.7269, 0.8706, 0.7269, 0.8706, 0.7466, 0.8706, 0.5034, 0.7142, 0.5034, 0.7142, 0.5034, 0.8706, 0.5034, 0.625, 0.1496, 0.625, 0.106, 0.625, 0.106, 0.625, 0.1496, 0.6294, 0.7269, 0.6294, 0.7466, 0.6294, 0.7466, 0.6294, 0.7269, 0.6294, 0.6476, 0.6294, 0.6912, 0.6294, 0.6912, 0.6294, 0.6476, 0.625, 0.02305, 0.625, 0.003357, 0.625, 0.003357, 0.625, 0.02305, 0.625, 0.02305, 0.625, 0.02305, 0.625, 0.05567, 0.625, 0.05567, 0.8706, 0.6943, 0.8706, 0.6943, 0.8706, 0.7269, 0.8706, 0.7269, 0.625, 0.7466, 0.625, 0.7269, 0.625, 0.7269, 0.625, 0.7466, 0.625, 0.2429, 0.625, 0.213, 0.625, 0.213, 0.625, 0.2429, 0.1294, 0.6912, 0.125, 0.6912, 0.125, 0.6476, 0.1294, 0.6476, 0.625, 0.5034, 0.625, 0.5, 0.625, 0.5, 0.625, 0.5034, 0.625, 0.25, 0.625, 0.2466, 0.625, 0.2466, 0.625, 0.25, 0.625, 0.75, 0.625, 0.7466, 0.625, 0.7466, 0.625, 0.75, 0.625, 0.5, 0.625, 0.4956, 0.625, 0.4956, 0.625, 0.5, 0.625, 0.003357, 0.625, 0.0, 0.625, 0.0, 0.625, 0.003357, 0.625, 0.7544, 0.625, 0.75, 0.625, 0.75, 0.625, 0.7544, 0.625, 0.4956, 0.375, 0.4956, 0.375, 0.4125, 0.625, 0.4125, 0.625, 1.0, 0.625, 0.9956, 0.625, 0.9956, 0.625, 1.0, 0.625, 0.9956, 0.375, 0.9956, 0.375, 0.8392, 0.625, 0.8392, 0.625, 0.2544, 0.625, 0.25, 0.625, 0.25, 0.625, 0.2544, 0.6294, 0.7269, 0.6294, 0.7269, 0.625, 0.7269, 0.625, 0.7269, 0.625, 0.6943, 0.625, 0.6943, 0.6294, 0.6943, 0.6294, 0.6943, 0.6294, 0.7466, 0.7125, 0.7466, 0.7125, 0.7466, 0.6294, 0.7466, 0.8706, 0.7466, 0.8706, 0.7269, 0.8706, 0.7269, 0.8706, 0.7466, 0.625, 0.4956, 0.625, 0.4125, 0.625, 0.4125, 0.625, 0.4956, 0.8706, 0.644, 0.8706, 0.6004, 0.8706, 0.6004, 0.8706, 0.644, 0.6294, 0.7269, 0.6294, 0.7466, 0.6294, 0.7466, 0.6294, 0.7269, 0.625, 0.1826, 0.625, 0.1527, 0.625, 0.1527, 0.625, 0.1826, 0.625, 0.02305, 0.625, 0.003357, 0.625, 0.003357, 0.625, 0.02305, 0.625, 0.02305, 0.625, 0.02305, 0.625, 0.05567, 0.625, 0.05567, 0.8706, 0.6943, 0.8706, 0.6943, 0.8706, 0.7269, 0.8706, 0.7269, 0.625, 0.7466, 0.625, 0.7269, 0.625, 0.7269, 0.625, 0.7466, 0.625, 0.6912, 0.625, 0.6476, 0.625, 0.6476, 0.625, 0.6912, 0.8706, 0.6943, 0.8706, 0.6912, 0.8706, 0.6912, 0.8706, 0.6943, 0.625, 0.5034, 0.625, 0.5, 0.625, 0.5, 0.625, 0.5034, 0.625, 0.25, 0.625, 0.2466, 0.625, 0.2466, 0.625, 0.25, 0.625, 0.75, 0.625, 0.7466, 0.625, 0.7466, 0.625, 0.75, 0.625, 0.5, 0.625, 0.4956, 0.625, 0.4956, 0.625, 0.5, 0.625, 0.003357, 0.625, 0.0, 0.625, 0.0, 0.625, 0.003357, 0.625, 0.7544, 0.625, 0.75, 0.625, 0.75, 0.625, 0.7544, 0.625, 0.9956, 0.625, 0.8392, 0.625, 0.8392, 0.625, 0.9956, 0.625, 1.0, 0.625, 0.9956, 0.625, 0.9956, 0.625, 1.0, 0.2858, 0.6912, 0.2858, 0.6476, 0.2875, 0.6476, 0.2875, 0.6912, 0.625, 0.2544, 0.625, 0.25, 0.625, 0.25, 0.625, 0.2544, 0.625, 0.5071, 0.625, 0.5034, 0.625, 0.5034, 0.625, 0.5071, 0.625, 0.05881, 0.625, 0.05567, 0.625, 0.05567, 0.625, 0.05881, 0.8706, 0.5071, 0.8706, 0.5034, 0.8706, 0.5034, 0.8706, 0.5071, 0.6294, 0.6912, 0.6294, 0.6943, 0.6294, 0.6943, 0.6294, 0.6912, 0.625, 0.5071, 0.375, 0.5071, 0.375, 0.5034, 0.625, 0.5034, 0.625, 0.05881, 0.375, 0.05881, 0.375, 0.05567, 0.625, 0.05567, 0.2858, 0.7466, 0.1294, 0.7466, 0.1294, 0.7269, 0.2858, 0.7269, 0.6294, 0.6912, 0.6294, 0.6943, 0.6294, 0.6943, 0.6294, 0.6912, 0.6294, 0.6912, 0.6294, 0.6943, 0.6294, 0.6943, 0.6294, 0.6912, 0.8706, 0.5071, 0.8706, 0.5034, 0.8706, 0.5034, 0.8706, 0.5071, 0.625, 0.5071, 0.625, 0.5034, 0.625, 0.5034, 0.625, 0.5071, 0.8706, 0.644, 0.8706, 0.6004, 0.8706, 0.6004, 0.8706, 0.644, 0.625, 0.5071, 0.625, 0.5034, 0.625, 0.5034, 0.625, 0.5071, 0.1294, 0.5973, 0.125, 0.5973, 0.125, 0.5674, 0.1294, 0.5674, 0.8706, 0.5, 0.8706, 0.5034, 0.7142, 0.5034, 0.7142, 0.5, 0.625, 0.05881, 0.625, 0.05567, 0.625, 0.05567, 0.625, 0.05881, 0.625, 0.2429, 0.625, 0.213, 0.625, 0.213, 0.625, 0.2429, 0.625, 0.5071, 0.625, 0.5034, 0.625, 0.5034, 0.625, 0.5071, 0.625, 0.05881, 0.625, 0.05567, 0.625, 0.05567, 0.625, 0.05881, 0.875, 0.5071, 0.8706, 0.5071, 0.8706, 0.5034, 0.875, 0.5034, 0.625, 0.644, 0.625, 0.6004, 0.625, 0.6004, 0.625, 0.644, 0.8706, 0.5071, 0.8706, 0.5034, 0.8706, 0.5034, 0.8706, 0.5071, 0.6294, 0.5071, 0.625, 0.5071, 0.625, 0.5034, 0.6294, 0.5034, 0.1294, 0.5071, 0.125, 0.5071, 0.125, 0.5034, 0.1294, 0.5034, 0.625, 0.5973, 0.625, 0.5973, 0.625, 0.6004, 0.625, 0.6004, 0.625, 0.1496, 0.625, 0.1496, 0.625, 0.1527, 0.625, 0.1527, 0.8706, 0.5973, 0.8706, 0.5973, 0.8706, 0.6004, 0.8706, 0.6004, 0.6294, 0.6004, 0.6294, 0.6004, 0.6294, 0.5973, 0.6294, 0.5973, 0.625, 0.5973, 0.625, 0.5973, 0.625, 0.6004, 0.625, 0.6004, 0.625, 0.1496, 0.625, 0.1496, 0.625, 0.1527, 0.625, 0.1527, 0.8706, 0.5973, 0.8706, 0.5973, 0.8706, 0.6004, 0.8706, 0.6004, 0.6294, 0.6004, 0.6294, 0.6004, 0.6294, 0.5973, 0.6294, 0.5973, 0.6294, 0.6004, 0.6294, 0.6004, 0.6294, 0.5973, 0.6294, 0.5973, 0.8706, 0.5973, 0.8706, 0.5973, 0.8706, 0.6004, 0.8706, 0.6004, 0.625, 0.5973, 0.625, 0.5973, 0.625, 0.6004, 0.625, 0.6004, 0.8706, 0.5973, 0.8706, 0.5973, 0.8706, 0.6004, 0.8706, 0.6004, 0.375, 0.5973, 0.625, 0.5973, 0.625, 0.6004, 0.375, 0.6004, 0.6294, 0.6004, 0.6294, 0.6004, 0.6294, 0.5973, 0.6294, 0.5973, 0.3706, 0.5973, 0.375, 0.5973, 0.375, 0.6004, 0.3706, 0.6004, 0.625, 0.1496, 0.625, 0.1496, 0.625, 0.1527, 0.625, 0.1527, 0.625, 0.1496, 0.625, 0.1496, 0.625, 0.1527, 0.625, 0.1527, 0.625, 0.5973, 0.625, 0.5973, 0.625, 0.6004, 0.625, 0.6004, 0.375, 0.1496, 0.625, 0.1496, 0.625, 0.1527, 0.375, 0.1527, 0.8706, 0.5973, 0.875, 0.5973, 0.875, 0.6004, 0.8706, 0.6004, 0.625, 0.5973, 0.6294, 0.5973, 0.6294, 0.6004, 0.625, 0.6004, 0.6294, 0.5674, 0.6294, 0.5973, 0.6294, 0.5973, 0.6294, 0.5674, 0.625, 0.1826, 0.625, 0.1527, 0.625, 0.1527, 0.625, 0.1826, 0.125, 0.5973, 0.1294, 0.5973, 0.1294, 0.6004, 0.125, 0.6004, 0.8706, 0.6912, 0.8706, 0.6476, 0.8706, 0.6476, 0.8706, 0.6912, 0.625, 0.6943, 0.625, 0.6912, 0.625, 0.6912, 0.625, 0.6943, 0.625, 0.1496, 0.625, 0.106, 0.625, 0.106, 0.625, 0.1496, 0.875, 0.6912, 0.8706, 0.6912, 0.8706, 0.6476, 0.875, 0.6476, 0.8706, 0.6943, 0.8706, 0.6912, 0.8706, 0.6912, 0.8706, 0.6943, 0.6294, 0.6004, 0.6294, 0.644, 0.6294, 0.644, 0.6294, 0.6004, 0.625, 0.1496, 0.625, 0.106, 0.625, 0.106, 0.625, 0.1496, 0.1294, 0.644, 0.125, 0.644, 0.125, 0.6004, 0.1294, 0.6004, 0.6294, 0.6004, 0.6294, 0.644, 0.6294, 0.644, 0.6294, 0.6004, 0.625, 0.1024, 0.625, 0.05881, 0.625, 0.05881, 0.625, 0.1024, 0.625, 0.6943, 0.625, 0.6912, 0.625, 0.6912, 0.625, 0.6943, 0.8706, 0.6943, 0.8706, 0.6912, 0.8706, 0.6912, 0.8706, 0.6943, 0.625, 0.6943, 0.625, 0.6912, 0.625, 0.6912, 0.625, 0.6943, 0.8706, 0.6943, 0.8706, 0.6912, 0.8706, 0.6912, 0.8706, 0.6943, 0.875, 0.6943, 0.8706, 0.6943, 0.8706, 0.6912, 0.875, 0.6912, 0.625, 0.6943, 0.625, 0.6912, 0.625, 0.6912, 0.625, 0.6943, 0.6294, 0.6004, 0.6294, 0.644, 0.6294, 0.644, 0.6294, 0.6004, 0.375, 0.6943, 0.3706, 0.6943, 0.3706, 0.6912, 0.375, 0.6912, 0.8706, 0.6912, 0.7142, 0.6912, 0.7142, 0.6476, 0.8706, 0.6476, 0.8706, 0.6912, 0.8706, 0.6476, 0.8706, 0.6476, 0.8706, 0.6912, 0.1294, 0.6943, 0.125, 0.6943, 0.125, 0.6912, 0.1294, 0.6912, 0.625, 0.6943, 0.375, 0.6943, 0.375, 0.6912, 0.625, 0.6912, 0.6294, 0.6943, 0.625, 0.6943, 0.625, 0.6912, 0.6294, 0.6912, 0.8706, 0.6943, 0.7142, 0.6943, 0.7142, 0.6912, 0.8706, 0.6912, 0.2858, 0.5973, 0.1294, 0.5973, 0.1294, 0.5674, 0.2858, 0.5674, 0.625, 0.5973, 0.625, 0.5674, 0.625, 0.5674, 0.625, 0.5973, 0.8706, 0.5973, 0.8706, 0.5674, 0.8706, 0.5674, 0.8706, 0.5973, 0.875, 0.5973, 0.8706, 0.5973, 0.8706, 0.5674, 0.875, 0.5674, 0.6294, 0.5973, 0.625, 0.5973, 0.625, 0.5674, 0.6294, 0.5674, 0.625, 0.2466, 0.625, 0.2429, 0.625, 0.2429, 0.625, 0.2466, 0.2858, 0.6912, 0.1294, 0.6912, 0.1294, 0.6476, 0.2858, 0.6476, 0.6294, 0.5034, 0.6294, 0.5071, 0.6294, 0.5071, 0.6294, 0.5034, 0.625, 0.5973, 0.375, 0.5973, 0.375, 0.5674, 0.625, 0.5674, 0.7125, 0.5973, 0.7125, 0.5674, 0.7142, 0.5674, 0.7142, 0.5973, 0.8706, 0.5973, 0.8706, 0.5674, 0.8706, 0.5674, 0.8706, 0.5973, 0.3706, 0.5973, 0.2875, 0.5973, 0.2875, 0.5674, 0.3706, 0.5674, 0.625, 0.5973, 0.625, 0.5674, 0.625, 0.5674, 0.625, 0.5973, 0.8706, 0.537, 0.8706, 0.5071, 0.8706, 0.5071, 0.8706, 0.537, 0.625, 0.5973, 0.625, 0.5674, 0.625, 0.5674, 0.625, 0.5973, 0.625, 0.2466, 0.625, 0.2429, 0.625, 0.2429, 0.625, 0.2466, 0.625, 0.2466, 0.625, 0.2429, 0.625, 0.2429, 0.625, 0.2466, 0.625, 0.2466, 0.375, 0.2466, 0.375, 0.2429, 0.625, 0.2429, 0.6294, 0.5034, 0.6294, 0.5071, 0.6294, 0.5071, 0.6294, 0.5034, 0.8706, 0.5973, 0.8706, 0.5674, 0.8706, 0.5674, 0.8706, 0.5973, 0.375, 0.5973, 0.3706, 0.5973, 0.3706, 0.5674, 0.375, 0.5674, 0.6294, 0.5034, 0.6294, 0.5071, 0.6294, 0.5071, 0.6294, 0.5034, 0.6294, 0.5034, 0.6294, 0.5071, 0.6294, 0.5071, 0.6294, 0.5034, 0.625, 0.2466, 0.625, 0.2429, 0.625, 0.2429, 0.625, 0.2466, 0.6294, 0.5973, 0.7125, 0.5973, 0.7125, 0.6004, 0.6294, 0.6004, 0.1294, 0.5973, 0.2858, 0.5973, 0.2858, 0.6004, 0.1294, 0.6004, 0.1294, 0.6943, 0.2858, 0.6943, 0.2858, 0.7269, 0.1294, 0.7269, 0.6294, 0.6943, 0.7125, 0.6943, 0.7125, 0.7269, 0.6294, 0.7269, 0.2875, 0.5973, 0.3706, 0.5973, 0.3706, 0.6004, 0.2875, 0.6004, 0.7142, 0.5973, 0.8706, 0.5973, 0.8706, 0.6004, 0.7142, 0.6004, 0.2858, 0.5071, 0.1294, 0.5071, 0.1294, 0.5034, 0.2858, 0.5034, 0.7125, 0.5034, 0.6294, 0.5034, 0.6294, 0.5034, 0.7125, 0.5034, 0.625, 0.8375, 0.625, 0.7544, 0.625, 0.7544, 0.625, 0.8375, 0.625, 0.4108, 0.625, 0.2544, 0.625, 0.2544, 0.625, 0.4108, 0.7142, 0.7466, 0.8706, 0.7466, 0.8706, 0.7466, 0.7142, 0.7466, 0.7125, 0.5034, 0.6294, 0.5034, 0.6294, 0.5034, 0.7125, 0.5034, 0.625, 0.8375, 0.375, 0.8375, 0.375, 0.7544, 0.625, 0.7544, 0.625, 0.4108, 0.375, 0.4108, 0.375, 0.2544, 0.625, 0.2544, 0.8706, 0.7466, 0.7142, 0.7466, 0.7142, 0.7269, 0.8706, 0.7269, 0.8706, 0.5071, 0.7142, 0.5071, 0.7142, 0.5034, 0.8706, 0.5034, 0.7125, 0.5034, 0.6294, 0.5034, 0.6294, 0.5034, 0.7125, 0.5034, 0.7142, 0.7466, 0.8706, 0.7466, 0.8706, 0.7466, 0.7142, 0.7466, 0.7142, 0.6943, 0.8706, 0.6943, 0.8706, 0.7269, 0.7142, 0.7269, 0.2875, 0.6943, 0.3706, 0.6943, 0.3706, 0.7269, 0.2875, 0.7269, 0.625, 0.6912, 0.625, 0.6476, 0.625, 0.6476, 0.625, 0.6912, 0.625, 0.4108, 0.625, 0.2544, 0.625, 0.2544, 0.625, 0.4108, 0.625, 0.8375, 0.625, 0.7544, 0.625, 0.7544, 0.625, 0.8375, 0.8706, 0.5034, 0.7142, 0.5034, 0.7142, 0.5034, 0.8706, 0.5034, 0.625, 0.4108, 0.625, 0.2544, 0.625, 0.2544, 0.625, 0.4108, 0.625, 0.4956, 0.625, 0.4125, 0.625, 0.4125, 0.625, 0.4956, 0.7125, 0.7466, 0.7125, 0.75, 0.6294, 0.75, 0.6294, 0.7466, 0.7142, 0.7466, 0.8706, 0.7466, 0.8706, 0.7466, 0.7142, 0.7466, 0.3706, 0.5071, 0.2875, 0.5071, 0.2875, 0.5034, 0.3706, 0.5034, 0.7142, 0.7466, 0.7125, 0.7466, 0.7125, 0.7466, 0.7142, 0.7466, 0.7125, 0.7466, 0.6294, 0.7466, 0.6294, 0.7269, 0.7125, 0.7269, 0.8706, 0.5034, 0.7142, 0.5034, 0.7142, 0.5034, 0.8706, 0.5034, 0.625, 0.4956, 0.625, 0.4125, 0.625, 0.4125, 0.625, 0.4956, 0.625, 0.9956, 0.625, 0.8392, 0.625, 0.8392, 0.625, 0.9956, 0.2858, 0.5, 0.2858, 0.5034, 0.1294, 0.5034, 0.1294, 0.5, 0.6294, 0.7466, 0.7125, 0.7466, 0.7125, 0.7466, 0.6294, 0.7466, 0.7125, 0.6476, 0.7125, 0.644, 0.7125, 0.644, 0.7125, 0.6476, 0.2858, 0.6943, 0.2858, 0.6912, 0.2875, 0.6912, 0.2875, 0.6943, 0.7125, 0.7269, 0.7125, 0.6943, 0.7125, 0.6943, 0.7125, 0.7269, 0.2875, 0.5973, 0.2875, 0.6004, 0.2858, 0.6004, 0.2858, 0.5973, 0.8706, 0.6476, 0.7142, 0.6476, 0.7142, 0.6476, 0.8706, 0.6476, 0.2858, 0.5071, 0.2858, 0.5034, 0.2875, 0.5034, 0.2875, 0.5071, 0.7142, 0.6004, 0.7142, 0.644, 0.7142, 0.644, 0.7142, 0.6004, 0.625, 0.8375, 0.625, 0.8375, 0.625, 0.8392, 0.625, 0.8392, 0.625, 0.4108, 0.625, 0.4108, 0.625, 0.4125, 0.625, 0.4125, 0.7142, 0.7466, 0.7142, 0.7466, 0.7125, 0.7466, 0.7125, 0.7466, 0.7125, 0.5034, 0.7125, 0.5034, 0.7142, 0.5034, 0.7142, 0.5034, 0.625, 0.8375, 0.625, 0.8375, 0.625, 0.8392, 0.625, 0.8392, 0.625, 0.4108, 0.625, 0.4108, 0.625, 0.4125, 0.625, 0.4125, 0.7142, 0.7466, 0.7142, 0.7466, 0.7125, 0.7466, 0.7125, 0.7466, 0.7125, 0.5034, 0.7125, 0.5034, 0.7142, 0.5034, 0.7142, 0.5034, 0.7125, 0.5034, 0.7125, 0.5034, 0.7142, 0.5034, 0.7142, 0.5034, 0.7142, 0.7466, 0.7142, 0.7466, 0.7125, 0.7466, 0.7125, 0.7466, 0.7125, 0.7466, 0.7125, 0.7269, 0.7125, 0.7269, 0.7125, 0.7466, 0.2875, 0.6943, 0.2875, 0.7269, 0.2858, 0.7269, 0.2858, 0.6943, 0.8706, 0.644, 0.7142, 0.644, 0.7142, 0.6004, 0.8706, 0.6004, 0.625, 0.4108, 0.625, 0.4108, 0.625, 0.4125, 0.625, 0.4125, 0.625, 0.8375, 0.625, 0.8375, 0.625, 0.8392, 0.625, 0.8392, 0.625, 0.8375, 0.625, 0.8375, 0.625, 0.8392, 0.625, 0.8392, 0.625, 0.4108, 0.625, 0.4108, 0.625, 0.4125, 0.625, 0.4125, 0.7125, 0.5034, 0.7125, 0.5, 0.7142, 0.5, 0.7142, 0.5034, 0.7125, 0.75, 0.7125, 0.7466, 0.7142, 0.7466, 0.7142, 0.75, 0.7142, 0.7466, 0.7142, 0.7466, 0.7125, 0.7466, 0.7125, 0.7466, 0.2858, 0.7466, 0.2858, 0.7269, 0.2875, 0.7269, 0.2875, 0.7466, 0.3706, 0.6912, 0.2875, 0.6912, 0.2875, 0.6476, 0.3706, 0.6476, 0.7142, 0.6912, 0.7142, 0.6476, 0.7142, 0.6476, 0.7142, 0.6912, 0.7125, 0.5034, 0.7125, 0.5034, 0.7142, 0.5034, 0.7142, 0.5034, 0.375, 0.4108, 0.625, 0.4108, 0.625, 0.4125, 0.375, 0.4125, 0.375, 0.8375, 0.625, 0.8375, 0.625, 0.8392, 0.375, 0.8392, 0.2858, 0.5034, 0.2858, 0.5, 0.2875, 0.5, 0.2875, 0.5034, 0.2858, 0.75, 0.2858, 0.7466, 0.2875, 0.7466, 0.2875, 0.75, 0.625, 0.4108, 0.625, 0.2544, 0.625, 0.2544, 0.625, 0.4108, 0.7125, 0.5973, 0.7125, 0.5674, 0.7125, 0.5674, 0.7125, 0.5973, 0.2858, 0.644, 0.1294, 0.644, 0.1294, 0.6004, 0.2858, 0.6004, 0.7125, 0.644, 0.6294, 0.644, 0.6294, 0.6004, 0.7125, 0.6004, 0.625, 0.1024, 0.625, 0.05881, 0.625, 0.05881, 0.625, 0.1024, 0.7125, 0.6912, 0.6294, 0.6912, 0.6294, 0.6476, 0.7125, 0.6476, 0.7142, 0.5071, 0.7142, 0.537, 0.7142, 0.537, 0.7142, 0.5071, 0.6294, 0.6476, 0.6294, 0.6912, 0.6294, 0.6912, 0.6294, 0.6476, 0.6294, 0.6476, 0.6294, 0.6912, 0.6294, 0.6912, 0.6294, 0.6476, 0.625, 0.1496, 0.625, 0.106, 0.625, 0.106, 0.625, 0.1496, 0.6294, 0.6476, 0.6294, 0.6912, 0.6294, 0.6912, 0.6294, 0.6476, 0.8706, 0.6912, 0.8706, 0.6476, 0.8706, 0.6476, 0.8706, 0.6912, 0.625, 0.1024, 0.625, 0.05881, 0.625, 0.05881, 0.625, 0.1024, 0.625, 0.1024, 0.625, 0.05881, 0.625, 0.05881, 0.625, 0.1024, 0.625, 0.6912, 0.625, 0.6476, 0.625, 0.6476, 0.625, 0.6912, 0.625, 0.644, 0.625, 0.6004, 0.625, 0.6004, 0.625, 0.644, 0.8706, 0.644, 0.8706, 0.6004, 0.8706, 0.6004, 0.8706, 0.644, 0.3706, 0.644, 0.2875, 0.644, 0.2875, 0.6004, 0.3706, 0.6004, 0.6294, 0.6912, 0.625, 0.6912, 0.625, 0.6476, 0.6294, 0.6476, 0.8706, 0.6912, 0.8706, 0.6476, 0.8706, 0.6476, 0.8706, 0.6912, 0.625, 0.644, 0.625, 0.6004, 0.625, 0.6004, 0.625, 0.644, 0.8706, 0.644, 0.8706, 0.6004, 0.8706, 0.6004, 0.8706, 0.644, 0.875, 0.644, 0.8706, 0.644, 0.8706, 0.6004, 0.875, 0.6004, 0.6294, 0.644, 0.625, 0.644, 0.625, 0.6004, 0.6294, 0.6004, 0.625, 0.6912, 0.375, 0.6912, 0.375, 0.6476, 0.625, 0.6476, 0.625, 0.1024, 0.375, 0.1024, 0.375, 0.05881, 0.625, 0.05881, 0.625, 0.644, 0.375, 0.644, 0.375, 0.6004, 0.625, 0.6004, 0.625, 0.644, 0.625, 0.6004, 0.625, 0.6004, 0.625, 0.644, 0.125, 0.644, 0.1294, 0.644, 0.1294, 0.6476, 0.125, 0.6476, 0.8706, 0.644, 0.8706, 0.644, 0.8706, 0.6476, 0.8706, 0.6476, 0.8706, 0.644, 0.8706, 0.644, 0.8706, 0.6476, 0.8706, 0.6476, 0.625, 0.644, 0.625, 0.644, 0.625, 0.6476, 0.625, 0.6476, 0.625, 0.1024, 0.625, 0.1024, 0.625, 0.106, 0.625, 0.106, 0.6294, 0.6476, 0.6294, 0.6476, 0.6294, 0.644, 0.6294, 0.644, 0.625, 0.1024, 0.625, 0.1024, 0.625, 0.106, 0.625, 0.106, 0.625, 0.1024, 0.625, 0.1024, 0.625, 0.106, 0.625, 0.106, 0.7142, 0.644, 0.8706, 0.644, 0.8706, 0.644, 0.7142, 0.644, 0.625, 0.644, 0.6294, 0.644, 0.6294, 0.6476, 0.625, 0.6476, 0.3706, 0.644, 0.375, 0.644, 0.375, 0.6476, 0.3706, 0.6476, 0.625, 0.644, 0.625, 0.644, 0.625, 0.6476, 0.625, 0.6476, 0.625, 0.644, 0.625, 0.644, 0.625, 0.6476, 0.625, 0.6476, 0.8706, 0.644, 0.8706, 0.644, 0.8706, 0.6476, 0.8706, 0.6476, 0.625, 0.1024, 0.625, 0.1024, 0.625, 0.106, 0.625, 0.106, 0.375, 0.1024, 0.625, 0.1024, 0.625, 0.106, 0.375, 0.106, 0.6294, 0.6476, 0.6294, 0.6476, 0.6294, 0.644, 0.6294, 0.644, 0.6294, 0.644, 0.7125, 0.644, 0.7125, 0.6476, 0.6294, 0.6476, 0.2858, 0.644, 0.2875, 0.644, 0.2875, 0.6476, 0.2858, 0.6476, 0.625, 0.644, 0.625, 0.644, 0.625, 0.6476, 0.625, 0.6476, 0.2875, 0.644, 0.3706, 0.644, 0.3706, 0.6476, 0.2875, 0.6476, 0.1294, 0.644, 0.2858, 0.644, 0.2858, 0.6476, 0.1294, 0.6476, 0.7125, 0.644, 0.7125, 0.6004, 0.7125, 0.6004, 0.7125, 0.644, 0.6294, 0.6476, 0.6294, 0.6476, 0.6294, 0.644, 0.6294, 0.644, 0.375, 0.644, 0.625, 0.644, 0.625, 0.6476, 0.375, 0.6476, 0.8706, 0.644, 0.8706, 0.644, 0.8706, 0.6476, 0.8706, 0.6476, 0.8706, 0.644, 0.875, 0.644, 0.875, 0.6476, 0.8706, 0.6476, 0.6294, 0.6476, 0.6294, 0.6476, 0.6294, 0.644, 0.6294, 0.644, 0.2858, 0.644, 0.2858, 0.6004, 0.2875, 0.6004, 0.2875, 0.644, 0.7142, 0.5973, 0.7142, 0.6004, 0.7125, 0.6004, 0.7125, 0.5973, 0.7125, 0.5071, 0.7125, 0.5034, 0.7142, 0.5034, 0.7142, 0.5071, 0.7125, 0.644, 0.7125, 0.6004, 0.7142, 0.6004, 0.7142, 0.644, 0.7125, 0.644, 0.7142, 0.644, 0.7142, 0.6476, 0.7125, 0.6476, 0.7142, 0.644, 0.8706, 0.644, 0.8706, 0.6476, 0.7142, 0.6476, 0.7125, 0.5071, 0.7125, 0.5034, 0.7125, 0.5034, 0.7125, 0.5071, 0.7125, 0.537, 0.7125, 0.5071, 0.7142, 0.5071, 0.7142, 0.537, 0.7125, 0.5034, 0.7142, 0.5034, 0.7142, 0.5034, 0.7125, 0.5034, 0.7142, 0.5973, 0.7142, 0.6004, 0.7142, 0.6004, 0.7142, 0.5973, 0.7142, 0.6476, 0.7125, 0.6476, 0.7125, 0.6476, 0.7142, 0.6476, 0.7142, 0.5034, 0.7142, 0.5071, 0.7142, 0.5071, 0.7142, 0.5034, 0.7125, 0.6004, 0.7125, 0.5973, 0.7125, 0.5973, 0.7125, 0.6004, 0.8706, 0.644, 0.8706, 0.6476, 0.8706, 0.6476, 0.8706, 0.644, 0.7125, 0.537, 0.7125, 0.5071, 0.7125, 0.5071, 0.7125, 0.537, 0.7142, 0.5674, 0.7142, 0.5973, 0.7142, 0.5973, 0.7142, 0.5674, 0.8706, 0.537, 0.8706, 0.5071, 0.8706, 0.5071, 0.8706, 0.537, 0.2858, 0.537, 0.2858, 0.5071, 0.2875, 0.5071, 0.2875, 0.537, 0.625, 0.537, 0.625, 0.5071, 0.625, 0.5071, 0.625, 0.537, 0.8706, 0.5973, 0.7142, 0.5973, 0.7142, 0.5674, 0.8706, 0.5674, 0.3706, 0.537, 0.2875, 0.537, 0.2875, 0.5071, 0.3706, 0.5071, 0.8706, 0.537, 0.8706, 0.5071, 0.8706, 0.5071, 0.8706, 0.537, 0.8706, 0.5973, 0.8706, 0.5674, 0.8706, 0.5674, 0.8706, 0.5973, 0.6294, 0.5071, 0.6294, 0.537, 0.6294, 0.537, 0.6294, 0.5071, 0.6294, 0.5071, 0.6294, 0.537, 0.6294, 0.537, 0.6294, 0.5071, 0.625, 0.537, 0.625, 0.5071, 0.625, 0.5071, 0.625, 0.537, 0.625, 0.537, 0.625, 0.5071, 0.625, 0.5071, 0.625, 0.537, 0.625, 0.537, 0.375, 0.537, 0.375, 0.5071, 0.625, 0.5071, 0.625, 0.1826, 0.625, 0.1527, 0.625, 0.1527, 0.625, 0.1826, 0.8706, 0.537, 0.7142, 0.537, 0.7142, 0.5071, 0.8706, 0.5071, 0.6294, 0.537, 0.625, 0.537, 0.625, 0.5071, 0.6294, 0.5071, 0.1294, 0.537, 0.125, 0.537, 0.125, 0.5071, 0.1294, 0.5071, 0.2858, 0.537, 0.1294, 0.537, 0.1294, 0.5071, 0.2858, 0.5071, 0.375, 0.537, 0.3706, 0.537, 0.3706, 0.5071, 0.375, 0.5071, 0.2858, 0.5973, 0.2858, 0.5674, 0.2875, 0.5674, 0.2875, 0.5973, 0.6294, 0.5674, 0.6294, 0.5973, 0.6294, 0.5973, 0.6294, 0.5674, 0.625, 0.2429, 0.625, 0.213, 0.625, 0.213, 0.625, 0.2429, 0.625, 0.1826, 0.625, 0.1527, 0.625, 0.1527, 0.625, 0.1826, 0.6294, 0.5071, 0.6294, 0.537, 0.6294, 0.537, 0.6294, 0.5071, 0.6294, 0.5674, 0.6294, 0.5973, 0.6294, 0.5973, 0.6294, 0.5674, 0.6294, 0.5674, 0.6294, 0.5973, 0.6294, 0.5973, 0.6294, 0.5674, 0.7125, 0.537, 0.6294, 0.537, 0.6294, 0.5071, 0.7125, 0.5071, 0.8706, 0.537, 0.8706, 0.5071, 0.8706, 0.5071, 0.8706, 0.537, 0.875, 0.537, 0.8706, 0.537, 0.8706, 0.5071, 0.875, 0.5071, 0.625, 0.537, 0.625, 0.537, 0.625, 0.5674, 0.625, 0.5674, 0.1294, 0.537, 0.2858, 0.537, 0.2858, 0.5674, 0.1294, 0.5674, 0.6294, 0.5674, 0.6294, 0.5674, 0.6294, 0.537, 0.6294, 0.537, 0.8706, 0.537, 0.875, 0.537, 0.875, 0.5674, 0.8706, 0.5674, 0.8706, 0.537, 0.8706, 0.537, 0.8706, 0.5674, 0.8706, 0.5674, 0.7142, 0.5674, 0.7142, 0.5674, 0.7142, 0.537, 0.7142, 0.537, 0.2858, 0.537, 0.2875, 0.537, 0.2875, 0.5674, 0.2858, 0.5674, 0.625, 0.537, 0.625, 0.537, 0.625, 0.5674, 0.625, 0.5674, 0.8706, 0.537, 0.8706, 0.537, 0.8706, 0.5674, 0.8706, 0.5674, 0.8706, 0.537, 0.8706, 0.537, 0.8706, 0.5674, 0.8706, 0.5674, 0.7125, 0.537, 0.7125, 0.537, 0.7125, 0.5674, 0.7125, 0.5674, 0.2875, 0.537, 0.3706, 0.537, 0.3706, 0.5674, 0.2875, 0.5674, 0.625, 0.537, 0.625, 0.537, 0.625, 0.5674, 0.625, 0.5674, 0.6294, 0.5674, 0.6294, 0.5674, 0.6294, 0.537, 0.6294, 0.537, 0.125, 0.537, 0.1294, 0.537, 0.1294, 0.5674, 0.125, 0.5674, 0.375, 0.537, 0.625, 0.537, 0.625, 0.5674, 0.375, 0.5674, 0.7125, 0.537, 0.7142, 0.537, 0.7142, 0.5674, 0.7125, 0.5674, 0.3706, 0.537, 0.375, 0.537, 0.375, 0.5674, 0.3706, 0.5674, 0.375, 0.1826, 0.625, 0.1826, 0.625, 0.213, 0.375, 0.213, 0.625, 0.1826, 0.625, 0.1826, 0.625, 0.213, 0.625, 0.213, 0.625, 0.1826, 0.625, 0.1826, 0.625, 0.213, 0.625, 0.213, 0.625, 0.537, 0.6294, 0.537, 0.6294, 0.5674, 0.625, 0.5674, 0.625, 0.537, 0.625, 0.537, 0.625, 0.5674, 0.625, 0.5674, 0.8706, 0.537, 0.8706, 0.537, 0.8706, 0.5674, 0.8706, 0.5674, 0.6294, 0.537, 0.7125, 0.537, 0.7125, 0.5674, 0.6294, 0.5674, 0.625, 0.1826, 0.625, 0.1826, 0.625, 0.213, 0.625, 0.213, 0.6294, 0.5674, 0.6294, 0.5674, 0.6294, 0.537, 0.6294, 0.537, 0.6294, 0.5674, 0.6294, 0.5674, 0.6294, 0.537, 0.6294, 0.537, 0.7142, 0.537, 0.8706, 0.537, 0.8706, 0.5674, 0.7142, 0.5674, 0.625, 0.1826, 0.625, 0.1826, 0.625, 0.213, 0.625, 0.213, 0.625, 0.537, 0.625, 0.5071, 0.625, 0.5071, 0.625, 0.537, 0.7142, 0.5674, 0.7142, 0.5973, 0.7142, 0.5973, 0.7142, 0.5674, 0.7125, 0.537, 0.7125, 0.5071, 0.7125, 0.5071, 0.7125, 0.537, 0.8706, 0.644, 0.8706, 0.6476, 0.8706, 0.6476, 0.8706, 0.644, 0.7125, 0.6004, 0.7125, 0.5973, 0.7125, 0.5973, 0.7125, 0.6004, 0.7142, 0.5034, 0.7142, 0.5071, 0.7142, 0.5071, 0.7142, 0.5034, 0.7142, 0.6476, 0.7125, 0.6476, 0.7125, 0.6476, 0.7142, 0.6476, 0.7142, 0.5973, 0.7142, 0.6004, 0.7142, 0.6004, 0.7142, 0.5973, 0.7125, 0.5034, 0.7142, 0.5034, 0.7142, 0.5034, 0.7125, 0.5034, 0.7125, 0.5071, 0.7125, 0.5034, 0.7125, 0.5034, 0.7125, 0.5071, 0.7125, 0.644, 0.7125, 0.6004, 0.7125, 0.6004, 0.7125, 0.644, 0.7142, 0.644, 0.8706, 0.644, 0.8706, 0.644, 0.7142, 0.644, 0.7142, 0.5071, 0.7142, 0.537, 0.7142, 0.537, 0.7142, 0.5071, 0.7125, 0.5973, 0.7125, 0.5674, 0.7125, 0.5674, 0.7125, 0.5973, 0.7142, 0.6004, 0.7142, 0.644, 0.7142, 0.644, 0.7142, 0.6004, 0.8706, 0.6476, 0.7142, 0.6476, 0.7142, 0.6476, 0.8706, 0.6476, 0.7125, 0.6476, 0.7125, 0.644, 0.7125, 0.644, 0.7125, 0.6476, 0.7125, 0.6912, 0.7125, 0.6476, 0.7142, 0.6476, 0.7142, 0.6912, 0.7125, 0.6943, 0.7125, 0.6912, 0.7142, 0.6912, 0.7142, 0.6943, 0.7142, 0.6943, 0.7142, 0.7269, 0.7125, 0.7269, 0.7125, 0.6943, 0.7125, 0.7466, 0.7125, 0.7269, 0.7142, 0.7269, 0.7142, 0.7466, 0.7142, 0.7269, 0.7142, 0.6943, 0.7142, 0.6943, 0.7142, 0.7269, 0.7125, 0.6943, 0.7125, 0.6912, 0.7125, 0.6912, 0.7125, 0.6943, 0.7125, 0.6912, 0.7125, 0.6476, 0.7125, 0.6476, 0.7125, 0.6912, 0.7142, 0.6943, 0.7142, 0.7269, 0.7142, 0.7269, 0.7142, 0.6943, 0.7142, 0.7466, 0.7142, 0.7466, 0.7142, 0.7466, 0.7142, 0.7466, 0.7125, 0.6476, 0.7142, 0.6476, 0.7142, 0.6476, 0.7125, 0.6476, 0.7125, 0.6476, 0.7142, 0.6476, 0.7142, 0.6476, 0.7125, 0.6476, 0.7142, 0.6476, 0.7142, 0.6912, 0.7142, 0.6912, 0.7142, 0.6476, 0.7142, 0.6943, 0.7142, 0.7269, 0.7142, 0.7269, 0.7142, 0.6943, 0.7125, 0.6912, 0.7125, 0.6476, 0.7125, 0.6476, 0.7125, 0.6912, 0.7125, 0.6943, 0.7125, 0.6912, 0.7125, 0.6912, 0.7125, 0.6943, 0.7142, 0.7269, 0.7142, 0.7466, 0.7142, 0.7466, 0.7142, 0.7269, 0.7142, 0.6912, 0.7142, 0.6943, 0.7142, 0.6943, 0.7142, 0.6912, 0.7125, 0.7466, 0.7125, 0.7269, 0.7125, 0.7269, 0.7125, 0.7466, 0.7125, 0.7269, 0.7125, 0.6943, 0.7125, 0.6943, 0.7125, 0.7269, 0.7142, 0.7466, 0.7125, 0.7466, 0.7125, 0.7466, 0.7142, 0.7466, 0.7142, 0.6912, 0.7142, 0.6943, 0.7142, 0.6943, 0.7142, 0.6912, 0.7142, 0.7269, 0.7142, 0.7466, 0.7142, 0.7466, 0.7142, 0.7269, 0.7142, 0.6943, 0.7142, 0.7269, 0.7142, 0.7269, 0.7142, 0.6943, 0.7142, 0.6476, 0.7142, 0.6912, 0.7142, 0.6912, 0.7142, 0.6476, 0.7142, 0.6476, 0.7142, 0.6476, 0.7142, 0.6476, 0.7142, 0.6476, 0.7142, 0.6912, 0.7142, 0.6943, 0.7142, 0.6943, 0.7142, 0.6912, 0.7142, 0.7466, 0.7142, 0.7269, 0.7142, 0.7269, 0.7142, 0.7466, 0.7142, 0.6943, 0.7142, 0.6912, 0.7142, 0.6912, 0.7142, 0.6943, 0.7142, 0.6476, 0.7142, 0.6912, 0.7142, 0.6912, 0.7142, 0.6476, 0.7142, 0.7269, 0.7142, 0.7466, 0.7142, 0.7466, 0.7142, 0.7269, 0.7125, 0.537, 0.7125, 0.537, 0.7142, 0.537, 0.7142, 0.537, 0.7142, 0.537, 0.7142, 0.5674, 0.7125, 0.5674, 0.7125, 0.537, 0.7142, 0.5674, 0.7142, 0.5674, 0.7125, 0.5674, 0.7125, 0.5674, 0.7142, 0.5674, 0.7142, 0.537, 0.7125, 0.537, 0.7125, 0.5674])
me_cube_001.materials.append(mat_material_001)
me_cube_001.materials.append(mat_material_002)
me_cube_001.materials.append(mat_material_006)
me_cube_001.use_remesh_fix_poles = True
me_cube_001.use_remesh_preserve_attributes = False
me_cube_001.update()
me_cube_003 = bpy.data.meshes.new('Cube.003')
me_cube_003.from_pydata([(-6.6, 1.753, -2.855), (-6.6, 1.753, -2.609), (-6.6, 3.753, -2.855), (-6.6, 3.753, -2.609), (-3.607, 1.753, -3.537), (-3.607, 1.753, -3.292), (-3.607, 3.753, -3.537), (-3.607, 3.753, -3.292), (-8.088, 3.753, -1.746), (-8.088, 1.753, -1.746), (-8.088, 1.753, -1.5), (-8.088, 3.753, -1.5), (-1.818, 3.753, -3.292), (-1.818, 3.753, -3.537), (-1.818, 1.753, -3.537), (-1.818, 1.753, -3.292), (-6.6, 2.753, -2.855), (-5.103, 3.753, -3.196), (-3.607, 2.753, -3.537), (-5.103, 1.753, -3.196), (-6.6, 2.253, -2.855), (-5.852, 3.753, -3.025), (-3.607, 3.253, -3.537), (-4.355, 1.753, -3.366), (-6.6, 3.253, -2.855), (-4.355, 3.753, -3.366), (-3.607, 2.253, -3.537), (-5.852, 1.753, -3.025), (-5.103, 2.253, -3.196), (-5.103, 3.253, -3.196), (-5.852, 2.753, -3.025), (-4.355, 2.753, -3.366), (-4.355, 3.253, -3.366), (-5.852, 3.253, -3.025), (-5.852, 2.253, -3.025), (-4.355, 2.253, -3.366), (-5.103, 3.253, -5.249), (-5.103, 2.753, -5.249), (-4.355, 2.753, -5.42), (-5.103, 2.253, -5.249), (-5.852, 2.753, -5.079), (-4.355, 3.253, -5.42), (-5.852, 3.253, -5.079), (-5.852, 2.253, -5.079), (-4.355, 2.253, -5.42)], [], [(1, 3, 11, 10), (2, 3, 7, 6, 25, 17, 21), (5, 4, 14, 15), (4, 5, 1, 0, 27, 19, 23), (35, 26, 4, 23), (7, 3, 1, 5), (9, 10, 11, 8), (2, 24, 16, 20, 0, 9, 8), (3, 2, 8, 11), (0, 1, 10, 9), (13, 12, 15, 14), (4, 26, 18, 22, 6, 13, 14), (7, 5, 15, 12), (6, 7, 12, 13), (34, 28, 19, 27), (30, 33, 42, 40), (32, 22, 18, 31), (35, 28, 39, 44), (17, 25, 32, 29), (25, 6, 22, 32), (24, 33, 30, 16), (2, 21, 33, 24), (21, 17, 29, 33), (20, 34, 27, 0), (16, 30, 34, 20), (33, 29, 36, 42), (28, 35, 23, 19), (34, 30, 40, 43), (31, 18, 26, 35), (42, 36, 37, 40), (36, 41, 38, 37), (40, 37, 39, 43), (37, 38, 44, 39), (31, 35, 44, 38), (29, 32, 41, 36), (28, 34, 43, 39), (32, 31, 38, 41)])
_uv = me_cube_003.uv_layers.new(name='UVMap')
_uv.uv.foreach_set('vector', [0.875, 0.75, 0.875, 0.5, 0.875, 0.5, 0.875, 0.75, 0.375, 0.25, 0.625, 0.25, 0.625, 0.5, 0.375, 0.5, 0.375, 0.4375, 0.375, 0.375, 0.375, 0.3125, 0.625, 0.75, 0.375, 0.75, 0.375, 0.75, 0.625, 0.75, 0.375, 0.75, 0.625, 0.75, 0.625, 1.0, 0.375, 1.0, 0.375, 0.9375, 0.375, 0.875, 0.375, 0.8125, 0.3125, 0.6875, 0.375, 0.6875, 0.375, 0.75, 0.3125, 0.75, 0.625, 0.5, 0.875, 0.5, 0.875, 0.75, 0.625, 0.75, 0.375, 0.0, 0.625, 0.0, 0.625, 0.25, 0.375, 0.25, 0.125, 0.5, 0.125, 0.5625, 0.125, 0.625, 0.125, 0.6875, 0.125, 0.75, 0.125, 0.75, 0.125, 0.5, 0.625, 0.25, 0.375, 0.25, 0.375, 0.25, 0.625, 0.25, 0.375, 1.0, 0.625, 1.0, 0.625, 1.0, 0.375, 1.0, 0.375, 0.5, 0.625, 0.5, 0.625, 0.75, 0.375, 0.75, 0.375, 0.75, 0.375, 0.6875, 0.375, 0.625, 0.375, 0.5625, 0.375, 0.5, 0.375, 0.5, 0.375, 0.75, 0.625, 0.5, 0.625, 0.75, 0.625, 0.75, 0.625, 0.5, 0.375, 0.5, 0.625, 0.5, 0.625, 0.5, 0.375, 0.5, 0.1875, 0.6875, 0.25, 0.6875, 0.25, 0.75, 0.1875, 0.75, 0.1875, 0.625, 0.1875, 0.5625, 0.1875, 0.5625, 0.1875, 0.625, 0.3125, 0.5625, 0.375, 0.5625, 0.375, 0.625, 0.3125, 0.625, 0.3125, 0.6875, 0.25, 0.6875, 0.25, 0.6875, 0.3125, 0.6875, 0.25, 0.5, 0.3125, 0.5, 0.3125, 0.5625, 0.25, 0.5625, 0.3125, 0.5, 0.375, 0.5, 0.375, 0.5625, 0.3125, 0.5625, 0.125, 0.5625, 0.1875, 0.5625, 0.1875, 0.625, 0.125, 0.625, 0.125, 0.5, 0.1875, 0.5, 0.1875, 0.5625, 0.125, 0.5625, 0.1875, 0.5, 0.25, 0.5, 0.25, 0.5625, 0.1875, 0.5625, 0.125, 0.6875, 0.1875, 0.6875, 0.1875, 0.75, 0.125, 0.75, 0.125, 0.625, 0.1875, 0.625, 0.1875, 0.6875, 0.125, 0.6875, 0.1875, 0.5625, 0.25, 0.5625, 0.25, 0.5625, 0.1875, 0.5625, 0.25, 0.6875, 0.3125, 0.6875, 0.3125, 0.75, 0.25, 0.75, 0.1875, 0.6875, 0.1875, 0.625, 0.1875, 0.625, 0.1875, 0.6875, 0.3125, 0.625, 0.375, 0.625, 0.375, 0.6875, 0.3125, 0.6875, 0.1875, 0.5625, 0.25, 0.5625, 0.25, 0.625, 0.1875, 0.625, 0.25, 0.5625, 0.3125, 0.5625, 0.3125, 0.625, 0.25, 0.625, 0.1875, 0.625, 0.25, 0.625, 0.25, 0.6875, 0.1875, 0.6875, 0.25, 0.625, 0.3125, 0.625, 0.3125, 0.6875, 0.25, 0.6875, 0.3125, 0.625, 0.3125, 0.6875, 0.3125, 0.6875, 0.3125, 0.625, 0.25, 0.5625, 0.3125, 0.5625, 0.3125, 0.5625, 0.25, 0.5625, 0.25, 0.6875, 0.1875, 0.6875, 0.1875, 0.6875, 0.25, 0.6875, 0.3125, 0.5625, 0.3125, 0.625, 0.3125, 0.625, 0.3125, 0.5625])
me_cube_003.materials.append(mat_material_004)
me_cube_003.use_remesh_fix_poles = True
me_cube_003.use_remesh_preserve_attributes = False
me_cube_003.update()
me_cube_004 = bpy.data.meshes.new('Cube.004')
me_cube_004.from_pydata([(2.979, -7.021, -1.046), (2.979, -7.021, 23.72), (2.979, -6.535, -1.046), (2.979, -6.535, 23.72), (3.465, -7.021, -1.046), (3.465, -7.021, 23.72), (3.465, -6.535, -1.046), (3.465, -6.535, 23.72), (2.979, -13.47, 29.94), (2.979, -13.37, 30.42), (3.465, -13.37, 30.42), (3.465, -13.47, 29.94), (2.979, -16.47, 28.49), (2.979, -16.96, 28.63), (3.465, -16.96, 28.63), (3.465, -16.47, 28.49), (1.173, -13.49, 24.19), (1.173, -20.01, 24.35), (6.138, -20.01, 24.35), (6.138, -13.49, 24.19)], [], [(0, 1, 3, 2), (2, 3, 7, 6), (6, 7, 5, 4), (4, 5, 1, 0), (2, 6, 4, 0), (5, 7, 10, 11), (8, 11, 15, 12), (3, 1, 8, 9), (1, 5, 11, 8), (7, 3, 9, 10), (15, 14, 18, 19), (10, 9, 13, 14), (11, 10, 14, 15), (9, 8, 12, 13), (18, 17, 16, 19), (13, 12, 16, 17), (12, 15, 19, 16), (14, 13, 17, 18)])
_uv = me_cube_004.uv_layers.new(name='UVMap')
_uv.uv.foreach_set('vector', [0.375, 0.0, 0.625, 0.0, 0.625, 0.25, 0.375, 0.25, 0.375, 0.25, 0.625, 0.25, 0.625, 0.5, 0.375, 0.5, 0.375, 0.5, 0.625, 0.5, 0.625, 0.75, 0.375, 0.75, 0.375, 0.75, 0.625, 0.75, 0.625, 1.0, 0.375, 1.0, 0.125, 0.5, 0.375, 0.5, 0.375, 0.75, 0.125, 0.75, 0.625, 0.75, 0.625, 0.5, 0.625, 0.5, 0.625, 0.75, 0.625, 1.0, 0.625, 0.75, 0.625, 0.75, 0.625, 1.0, 0.625, 0.25, 0.625, 0.0, 0.625, 0.0, 0.625, 0.25, 0.625, 1.0, 0.625, 0.75, 0.625, 0.75, 0.625, 1.0, 0.625, 0.5, 0.625, 0.25, 0.625, 0.25, 0.625, 0.5, 0.625, 0.75, 0.625, 0.5, 0.625, 0.5, 0.625, 0.75, 0.625, 0.5, 0.625, 0.25, 0.625, 0.25, 0.625, 0.5, 0.625, 0.75, 0.625, 0.5, 0.625, 0.5, 0.625, 0.75, 0.625, 0.25, 0.625, 0.0, 0.625, 0.0, 0.625, 0.25, 0.625, 0.5, 0.875, 0.5, 0.875, 0.75, 0.625, 0.75, 0.625, 0.25, 0.625, 0.0, 0.625, 0.0, 0.625, 0.25, 0.625, 1.0, 0.625, 0.75, 0.625, 0.75, 0.625, 1.0, 0.625, 0.5, 0.625, 0.25, 0.625, 0.25, 0.625, 0.5])
me_cube_004.materials.append(mat_material_003)
me_cube_004.use_remesh_fix_poles = True
me_cube_004.use_remesh_preserve_attributes = False
me_cube_004.update()
me_cube_005 = bpy.data.meshes.new('Cube.005')
me_cube_005.from_pydata([(-1.0, -1.0, -1.0), (-1.0, -1.0, -0.1266), (-1.0, -0.2023, -1.0), (-1.0, -0.2023, -0.1266), (3.577, -1.0, -1.0), (3.577, -1.0, -0.1266), (3.577, -0.2023, -1.0), (3.577, -0.2023, -0.1266), (-1.0, -0.6011, -0.1266), (1.289, -0.2023, -0.1266), (3.577, -0.6011, -0.1266), (1.289, -1.0, -0.1266), (1.289, -0.6011, -0.1266), (-1.0, -0.4017, -0.1266), (2.433, -0.2023, -0.1266), (3.577, -0.8006, -0.1266), (0.1443, -1.0, -0.1266), (-1.0, -0.8006, -0.1266), (0.1443, -0.2023, -0.1266), (3.577, -0.4017, -0.1266), (2.433, -1.0, -0.1266), (1.289, -0.8006, -0.1266), (1.289, -0.4017, -0.1266), (2.433, -0.6011, -0.1266), (0.1443, -0.6011, -0.1266), (0.1443, -0.4017, -0.1266), (2.433, -0.4017, -0.1266), (2.433, -0.8006, -0.1266), (0.1443, -0.8006, -0.1266), (1.289, -0.4017, -0.3466), (1.289, -0.6011, -0.3466), (1.289, -0.8006, -0.3466), (2.433, -0.6011, -0.3466), (2.433, -0.4017, -0.3466), (2.433, -0.8006, -0.3466)], [], [(0, 1, 17, 8, 13, 3, 2), (2, 3, 18, 9, 14, 7, 6), (6, 7, 19, 10, 15, 5, 4), (4, 5, 20, 11, 16, 1, 0), (2, 6, 4, 0), (28, 17, 1, 16), (27, 21, 11, 20), (21, 27, 34, 31), (25, 13, 8, 24), (22, 25, 24, 12), (9, 18, 25, 22), (18, 3, 13, 25), (19, 26, 23, 10), (7, 14, 26, 19), (14, 9, 22, 26), (15, 27, 20, 5), (10, 23, 27, 15), (23, 26, 33, 32), (21, 28, 16, 11), (12, 24, 28, 21), (24, 8, 17, 28), (33, 29, 30, 32), (32, 30, 31, 34), (27, 23, 32, 34), (22, 12, 30, 29), (12, 21, 31, 30), (26, 22, 29, 33)])
_uv = me_cube_005.uv_layers.new(name='UVMap')
_uv.uv.foreach_set('vector', [0.375, 0.0, 0.625, 0.0, 0.625, 0.0625, 0.625, 0.125, 0.625, 0.1875, 0.625, 0.25, 0.375, 0.25, 0.375, 0.25, 0.625, 0.25, 0.625, 0.3125, 0.625, 0.375, 0.625, 0.4375, 0.625, 0.5, 0.375, 0.5, 0.375, 0.5, 0.625, 0.5, 0.625, 0.5625, 0.625, 0.625, 0.625, 0.6875, 0.625, 0.75, 0.375, 0.75, 0.375, 0.75, 0.625, 0.75, 0.625, 0.8125, 0.625, 0.875, 0.625, 0.9375, 0.625, 1.0, 0.375, 1.0, 0.125, 0.5, 0.375, 0.5, 0.375, 0.75, 0.125, 0.75, 0.8125, 0.6875, 0.875, 0.6875, 0.875, 0.75, 0.8125, 0.75, 0.6875, 0.6875, 0.75, 0.6875, 0.75, 0.75, 0.6875, 0.75, 0.75, 0.6875, 0.6875, 0.6875, 0.6875, 0.6875, 0.75, 0.6875, 0.8125, 0.5625, 0.875, 0.5625, 0.875, 0.625, 0.8125, 0.625, 0.75, 0.5625, 0.8125, 0.5625, 0.8125, 0.625, 0.75, 0.625, 0.75, 0.5, 0.8125, 0.5, 0.8125, 0.5625, 0.75, 0.5625, 0.8125, 0.5, 0.875, 0.5, 0.875, 0.5625, 0.8125, 0.5625, 0.625, 0.5625, 0.6875, 0.5625, 0.6875, 0.625, 0.625, 0.625, 0.625, 0.5, 0.6875, 0.5, 0.6875, 0.5625, 0.625, 0.5625, 0.6875, 0.5, 0.75, 0.5, 0.75, 0.5625, 0.6875, 0.5625, 0.625, 0.6875, 0.6875, 0.6875, 0.6875, 0.75, 0.625, 0.75, 0.625, 0.625, 0.6875, 0.625, 0.6875, 0.6875, 0.625, 0.6875, 0.6875, 0.625, 0.6875, 0.5625, 0.6875, 0.5625, 0.6875, 0.625, 0.75, 0.6875, 0.8125, 0.6875, 0.8125, 0.75, 0.75, 0.75, 0.75, 0.625, 0.8125, 0.625, 0.8125, 0.6875, 0.75, 0.6875, 0.8125, 0.625, 0.875, 0.625, 0.875, 0.6875, 0.8125, 0.6875, 0.6875, 0.5625, 0.75, 0.5625, 0.75, 0.625, 0.6875, 0.625, 0.6875, 0.625, 0.75, 0.625, 0.75, 0.6875, 0.6875, 0.6875, 0.6875, 0.6875, 0.6875, 0.625, 0.6875, 0.625, 0.6875, 0.6875, 0.75, 0.5625, 0.75, 0.625, 0.75, 0.625, 0.75, 0.5625, 0.75, 0.625, 0.75, 0.6875, 0.75, 0.6875, 0.75, 0.625, 0.6875, 0.5625, 0.75, 0.5625, 0.75, 0.5625, 0.6875, 0.5625])
me_cube_005.materials.append(mat_material_005)
me_cube_005.use_remesh_fix_poles = True
me_cube_005.use_remesh_preserve_attributes = False
me_cube_005.update()

# ---- objects
ob_cube = bpy.data.objects.new('Cube', me_cube_001)
ob_cube_001 = bpy.data.objects.new('Cube.001', me_cube_003)
ob_cube_002 = bpy.data.objects.new('Cube.002', me_cube_004)
ob_cube_003 = bpy.data.objects.new('Cube.003', me_cube_005)

# ---- transforms, parenting, visibility, modifiers, constraints
ob_cube.location = (0.0, 0.0, 0.0)
ob_cube_001.location = (-0.5292, 1.985, 2.364)
ob_cube_001.scale = (0.3732, 0.3732, 0.3732)
ob_cube_002.location = (-3.305, 4.401, 0.4808)
ob_cube_002.scale = (0.07943, 0.07943, 0.07943)
ob_cube_003.location = (-3.833, 0.2399, 1.481)

# ---- collection membership
col_collection.objects.link(ob_cube)
col_collection.objects.link(ob_cube_001)
col_collection.objects.link(ob_cube_002)
col_collection.objects.link(ob_cube_003)

# ---- scene / render settings (as saved in the file)
scene.frame_start = 1; scene.frame_end = 250; scene.frame_set(1)
scene.render.engine = 'BLENDER_EEVEE_NEXT'
scene.cycles.use_denoising = False
scene.cycles.samples = 128
scene.cycles.sampling_pattern = 'TABULATED_SOBOL'
scene.cycles.use_adaptive_sampling = False
scene.cycles.use_light_tree = False
scene.view_settings.view_transform = 'Filmic'
bpy.context.view_layer.update()

# ---- added for rendering (the .blend has no active camera and no usable light): camera, sun
cam_auto = bpy.data.cameras.new('AutoCamera')
cam_auto.lens = 50.0
cam_auto.sensor_width = 36.0
cam_auto.clip_end = 1000.0
ob_auto_camera = bpy.data.objects.new('AutoCamera', cam_auto)
scene.collection.objects.link(ob_auto_camera)
ob_auto_camera.location = (13.659, -16.3908, 13.3382)
ob_auto_camera.rotation_euler = (1.09748, -7.21219e-08, 0.694738)
scene.camera = ob_auto_camera
light_auto_sun = bpy.data.lights.new('AutoSun', 'SUN')
light_auto_sun.energy = 3.0
light_auto_sun.angle = 0.0523599
ob_auto_sun = bpy.data.objects.new('AutoSun', light_auto_sun)
scene.collection.objects.link(ob_auto_sun)
ob_auto_sun.rotation_euler = (0.872665, 0.174533, 0.523599)
bpy.context.view_layer.update()
